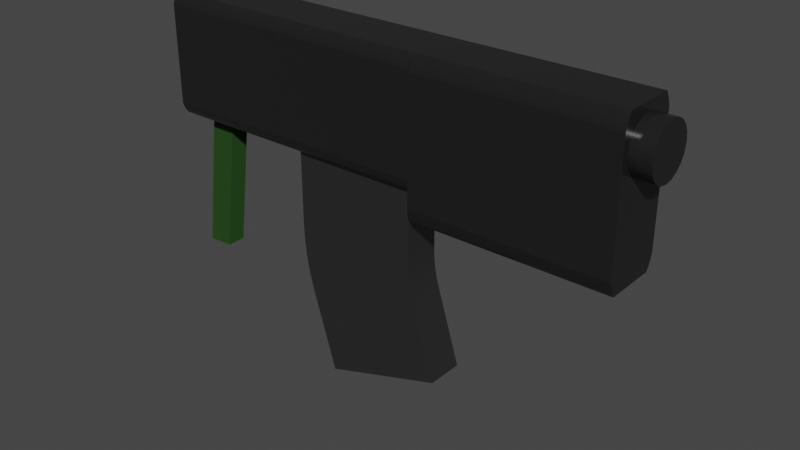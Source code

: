 # Source: uzi.blend  (saved by Blender 3.4.6; exported with 4.5.12 LTS)
import bpy
from mathutils import Matrix  # noqa: F401  (used for matrix-valued properties, if any)

bpy.ops.wm.read_factory_settings(use_empty=True)
scene = bpy.context.scene
scene.name = 'Scene'

# ---- collections
col_collection = bpy.data.collections.new('Collection'); scene.collection.children.link(col_collection)

# ---- materials (node trees are filled in below, after node groups)
mat_material_003 = bpy.data.materials.new('Material.003')
mat_material_003.use_transparent_shadow = False
mat_material_001 = bpy.data.materials.new('Material.001')
mat_material_001.use_transparent_shadow = False
mat_material_002 = bpy.data.materials.new('Material.002')
mat_material_002.use_transparent_shadow = False

# ---- material node trees
mat_material_003.use_nodes = True; mat_material_003.node_tree.nodes.clear()
_N = mat_material_003.node_tree.nodes; _L = mat_material_003.node_tree.links
n0 = _N.new('ShaderNodeBsdfPrincipled'); n0.name = 'Principled BSDF'; n0.location = (10, 300)
n0.distribution = 'GGX'
n0.subsurface_method = 'RANDOM_WALK_SKIN'
n0.inputs[0].default_value = (0.01885, 0.01885, 0.01885, 1.0)
n0.inputs[1].default_value = 0.2283
n0.inputs[2].default_value = 0.2165
n0.inputs[3].default_value = 1.45
n0.inputs[27].default_value = (0.0, 0.0, 0.0, 1.0)
n0.inputs[28].default_value = 1.0
n1 = _N.new('ShaderNodeOutputMaterial'); n1.name = 'Material Output'; n1.location = (300, 300)
_L.new(n0.outputs[0], n1.inputs[0])
n1.is_active_output = True
mat_material_001.use_nodes = True; mat_material_001.node_tree.nodes.clear()
_N = mat_material_001.node_tree.nodes; _L = mat_material_001.node_tree.links
n0 = _N.new('ShaderNodeBsdfPrincipled'); n0.name = 'Principled BSDF'; n0.location = (10, 300)
n0.distribution = 'GGX'
n0.subsurface_method = 'RANDOM_WALK_SKIN'
n0.inputs[0].default_value = (0.01003, 0.0578, 0.002779, 1.0)
n0.inputs[2].default_value = 1.0
n0.inputs[3].default_value = 1.45
n0.inputs[27].default_value = (0.0, 0.0, 0.0, 1.0)
n0.inputs[28].default_value = 1.0
n1 = _N.new('ShaderNodeOutputMaterial'); n1.name = 'Material Output'; n1.location = (300, 300)
_L.new(n0.outputs[0], n1.inputs[0])
n1.is_active_output = True
mat_material_002.use_nodes = True; mat_material_002.node_tree.nodes.clear()
_N = mat_material_002.node_tree.nodes; _L = mat_material_002.node_tree.links
n0 = _N.new('ShaderNodeBsdfPrincipled'); n0.name = 'Principled BSDF'; n0.location = (10, 300)
n0.distribution = 'GGX'
n0.subsurface_method = 'RANDOM_WALK_SKIN'
n0.inputs[0].default_value = (0.1065, 0.1065, 0.1065, 1.0)
n0.inputs[1].default_value = 0.8189
n0.inputs[2].default_value = 0.1535
n0.inputs[3].default_value = 1.45
n0.inputs[27].default_value = (0.0, 0.0, 0.0, 1.0)
n0.inputs[28].default_value = 1.0
n1 = _N.new('ShaderNodeOutputMaterial'); n1.name = 'Material Output'; n1.location = (300, 300)
_L.new(n0.outputs[0], n1.inputs[0])
n1.is_active_output = True

# ---- world
world_world = bpy.data.worlds.new('World'); scene.world = world_world
world_world.use_nodes = True; world_world.node_tree.nodes.clear()
_N = world_world.node_tree.nodes; _L = world_world.node_tree.links
n0 = _N.new('ShaderNodeOutputWorld'); n0.name = 'World Output'; n0.location = (300, 300)
n1 = _N.new('ShaderNodeBackground'); n1.name = 'Background'; n1.location = (10, 300)
n1.inputs[0].default_value = (0.05088, 0.05088, 0.05088, 1.0)
_L.new(n1.outputs[0], n0.inputs[0])
n0.is_active_output = True
world_world.color = (0.05088, 0.05088, 0.05088)
world_world.use_sun_shadow = False
world_world.sun_shadow_jitter_overblur = 0.0

# ---- meshes
me_sci_fi_guns = bpy.data.meshes.new('Sci-fi guns')
me_sci_fi_guns.from_pydata([(0.04739, 0.1512, 0.01), (0.02, 0.15, 0.01), (0.02, 0.15, -0.01), (0.04739, 0.1512, -0.01), (0.0, 0.15, 0.02592), (0.2903, 0.15, 0.02592), (0.2903, 0.15, -0.02592), (0.0, 0.15, -0.02592), (0.2903, 0.15, 0.02592), (0.2903, 0.274, 0.02592), (0.2903, 0.274, -0.02592), (0.2903, 0.15, -0.02592), (0.2903, 0.1624, -0.0324), (0.2903, 0.2616, -0.0324), (0.0, 0.2616, -0.0324), (0.0, 0.1624, -0.0324), (0.0, 0.274, 0.02592), (0.0, 0.274, 0.02592), (0.0, 0.2722, 0.0275), (0.2903, 0.274, 0.02592), (0.2903, 0.2722, 0.0275), (0.2903, 0.274, 0.02592), (0.0, 0.274, 0.02592), (0.0, 0.2722, 0.0275), (0.0, 0.2703, 0.02888), (0.2903, 0.274, 0.02592), (0.2903, 0.2703, 0.02888), (0.2903, 0.2722, 0.0275), (0.0, 0.274, 0.02592), (0.0, 0.2703, 0.02888), (0.0, 0.2683, 0.03006), (0.2903, 0.274, 0.02592), (0.2903, 0.2683, 0.03006), (0.2903, 0.2703, 0.02888), (0.0, 0.274, 0.02592), (0.0, 0.2683, 0.03006), (0.0, 0.2662, 0.03104), (0.2903, 0.274, 0.02592), (0.2903, 0.2662, 0.03104), (0.2903, 0.2683, 0.03006), (0.0, 0.274, 0.02592), (0.0, 0.2662, 0.03104), (0.0, 0.2639, 0.03182), (0.2903, 0.274, 0.02592), (0.2903, 0.2639, 0.03182), (0.2903, 0.2662, 0.03104), (0.0, 0.274, 0.02592), (0.0, 0.2639, 0.03182), (0.0, 0.2616, 0.0324), (0.2903, 0.274, 0.02592), (0.2903, 0.2616, 0.0324), (0.2903, 0.2639, 0.03182), (0.0, 0.274, -0.02592), (0.0, 0.2722, -0.0275), (0.2903, 0.2722, -0.0275), (0.2903, 0.274, -0.02592), (0.2903, 0.274, -0.02592), (0.2903, 0.274, -0.02592), (0.2903, 0.2722, -0.0275), (0.0, 0.274, -0.02592), (0.0, 0.2722, -0.0275), (0.0, 0.274, -0.02592), (0.0, 0.2722, -0.0275), (0.0, 0.2703, -0.02888), (0.2903, 0.2703, -0.02888), (0.2903, 0.2722, -0.0275), (0.2903, 0.274, -0.02592), (0.2903, 0.2722, -0.0275), (0.2903, 0.2703, -0.02888), (0.0, 0.274, -0.02592), (0.0, 0.2703, -0.02888), (0.0, 0.2722, -0.0275), (0.0, 0.2703, -0.02888), (0.0, 0.2683, -0.03006), (0.2903, 0.2683, -0.03006), (0.2903, 0.2703, -0.02888), (0.2903, 0.274, -0.02592), (0.2903, 0.2703, -0.02888), (0.2903, 0.2683, -0.03006), (0.0, 0.274, -0.02592), (0.0, 0.2683, -0.03006), (0.0, 0.2703, -0.02888), (0.0, 0.2683, -0.03006), (0.0, 0.2662, -0.03104), (0.2903, 0.2662, -0.03104), (0.2903, 0.2683, -0.03006), (0.2903, 0.274, -0.02592), (0.2903, 0.2683, -0.03006), (0.2903, 0.2662, -0.03104), (0.0, 0.274, -0.02592), (0.0, 0.2662, -0.03104), (0.0, 0.2683, -0.03006), (0.0, 0.2662, -0.03104), (0.0, 0.2639, -0.03182), (0.2903, 0.2639, -0.03182), (0.2903, 0.2662, -0.03104), (0.2903, 0.274, -0.02592), (0.2903, 0.2662, -0.03104), (0.2903, 0.2639, -0.03182), (0.0, 0.274, -0.02592), (0.0, 0.2639, -0.03182), (0.0, 0.2662, -0.03104), (0.0, 0.2639, -0.03182), (0.0, 0.2616, -0.0324), (0.2903, 0.2616, -0.0324), (0.2903, 0.2639, -0.03182), (0.2903, 0.274, -0.02592), (0.2903, 0.2639, -0.03182), (0.2903, 0.2616, -0.0324), (0.0, 0.274, -0.02592), (0.0, 0.2616, -0.0324), (0.0, 0.2639, -0.03182), (0.0, 0.1624, 0.0324), (0.0, 0.1624, 0.0324), (0.0, 0.1601, 0.03182), (0.2903, 0.1624, 0.0324), (0.2903, 0.1601, 0.03182), (0.2903, 0.1624, 0.0324), (0.0, 0.1624, 0.0324), (0.0, 0.1601, 0.03182), (0.0, 0.1578, 0.03104), (0.2903, 0.1624, 0.0324), (0.2903, 0.1578, 0.03104), (0.2903, 0.1601, 0.03182), (0.0, 0.1624, 0.0324), (0.0, 0.1578, 0.03104), (0.0, 0.1557, 0.03006), (0.2903, 0.1624, 0.0324), (0.2903, 0.1557, 0.03006), (0.2903, 0.1578, 0.03104), (0.0, 0.1624, 0.0324), (0.0, 0.1557, 0.03006), (0.0, 0.1537, 0.02888), (0.2903, 0.1624, 0.0324), (0.2903, 0.1537, 0.02888), (0.2903, 0.1557, 0.03006), (0.0, 0.1624, 0.0324), (0.0, 0.1537, 0.02888), (0.0, 0.1518, 0.0275), (0.2903, 0.1624, 0.0324), (0.2903, 0.1518, 0.0275), (0.2903, 0.1537, 0.02888), (0.0, 0.1624, 0.0324), (0.0, 0.1518, 0.0275), (0.0, 0.15, 0.02592), (0.2903, 0.1624, 0.0324), (0.2903, 0.15, 0.02592), (0.2903, 0.1518, 0.0275), (0.0, 0.1624, -0.0324), (0.0, 0.1601, -0.03182), (0.2903, 0.1601, -0.03182), (0.2903, 0.1624, -0.0324), (0.2903, 0.1624, -0.0324), (0.2903, 0.1624, -0.0324), (0.2903, 0.1601, -0.03182), (0.0, 0.1624, -0.0324), (0.0, 0.1601, -0.03182), (0.0, 0.1624, -0.0324), (0.0, 0.1601, -0.03182), (0.0, 0.1578, -0.03104), (0.2903, 0.1578, -0.03104), (0.2903, 0.1601, -0.03182), (0.2903, 0.1624, -0.0324), (0.2903, 0.1601, -0.03182), (0.2903, 0.1578, -0.03104), (0.0, 0.1624, -0.0324), (0.0, 0.1578, -0.03104), (0.0, 0.1601, -0.03182), (0.0, 0.1578, -0.03104), (0.0, 0.1557, -0.03006), (0.2903, 0.1557, -0.03006), (0.2903, 0.1578, -0.03104), (0.2903, 0.1624, -0.0324), (0.2903, 0.1578, -0.03104), (0.2903, 0.1557, -0.03006), (0.0, 0.1624, -0.0324), (0.0, 0.1557, -0.03006), (0.0, 0.1578, -0.03104), (0.0, 0.1557, -0.03006), (0.0, 0.1537, -0.02888), (0.2903, 0.1537, -0.02888), (0.2903, 0.1557, -0.03006), (0.2903, 0.1624, -0.0324), (0.2903, 0.1557, -0.03006), (0.2903, 0.1537, -0.02888), (0.0, 0.1624, -0.0324), (0.0, 0.1537, -0.02888), (0.0, 0.1557, -0.03006), (0.0, 0.1537, -0.02888), (0.0, 0.1518, -0.0275), (0.2903, 0.1518, -0.0275), (0.2903, 0.1537, -0.02888), (0.2903, 0.1624, -0.0324), (0.2903, 0.1537, -0.02888), (0.2903, 0.1518, -0.0275), (0.0, 0.1518, -0.0275), (0.0, 0.15, -0.02592), (0.2903, 0.15, -0.02592), (0.2903, 0.1518, -0.0275), (0.2903, 0.1624, -0.0324), (0.2903, 0.1518, -0.0275), (0.2903, 0.15, -0.02592), (0.0, 0.1624, -0.0324), (0.0, 0.15, -0.02592), (0.0, 0.1518, -0.0275), (0.2903, 0.274, 0.02592), (0.2903, 0.15, 0.02592), (0.2903, 0.1624, 0.0324), (0.2903, 0.2616, 0.0324), (0.2903, 0.2616, -0.0324), (0.2903, 0.1624, -0.0324), (0.2903, 0.15, -0.02592), (0.2903, 0.274, -0.02592), (0.2803, 0.15, 0.01917), (0.15, 0.15, 0.01917), (0.15, 0.15, -0.01917), (0.2803, 0.15, -0.01917), (0.2903, 0.12, 0.02606), (0.4903, 0.12, 0.02606), (0.4903, 0.12, -0.02578), (0.2903, 0.12, -0.02578), (0.4903, 0.1354, -0.03226), (0.4903, 0.2586, -0.03226), (0.2903, 0.2586, -0.03226), (0.2903, 0.1354, -0.03226), (0.2903, 0.274, 0.02606), (0.2903, 0.274, 0.02606), (0.2903, 0.2716, 0.02756), (0.4903, 0.274, 0.02606), (0.4903, 0.2716, 0.02756), (0.4903, 0.274, 0.02606), (0.2903, 0.274, 0.02606), (0.2903, 0.2716, 0.02756), (0.2903, 0.2692, 0.0289), (0.4903, 0.274, 0.02606), (0.4903, 0.2692, 0.0289), (0.4903, 0.2716, 0.02756), (0.2903, 0.274, 0.02606), (0.2903, 0.2692, 0.0289), (0.2903, 0.2666, 0.03007), (0.4903, 0.274, 0.02606), (0.4903, 0.2666, 0.03007), (0.4903, 0.2692, 0.0289), (0.2903, 0.274, 0.02606), (0.2903, 0.2666, 0.03007), (0.2903, 0.264, 0.03106), (0.2903, 0.274, 0.02606), (0.2903, 0.264, 0.03106), (0.2903, 0.2613, 0.03188), (0.2903, 0.274, 0.02606), (0.2903, 0.2613, 0.03188), (0.2903, 0.2586, 0.03254), (0.4903, 0.274, 0.02606), (0.4903, 0.2586, 0.03254), (0.4903, 0.2613, 0.03188), (0.4903, 0.274, -0.02578), (0.4903, 0.274, -0.02578), (0.4903, 0.2716, -0.02729), (0.2903, 0.274, -0.02578), (0.2903, 0.2716, -0.02729), (0.2903, 0.274, -0.02578), (0.4903, 0.274, -0.02578), (0.4903, 0.2716, -0.02729), (0.4903, 0.2692, -0.02863), (0.2903, 0.274, -0.02578), (0.2903, 0.2692, -0.02863), (0.2903, 0.2716, -0.02729), (0.2903, 0.274, -0.02578), (0.2903, 0.2666, -0.02979), (0.2903, 0.2692, -0.02863), (0.4903, 0.274, -0.02578), (0.4903, 0.2666, -0.02979), (0.4903, 0.264, -0.03079), (0.2903, 0.274, -0.02578), (0.2903, 0.264, -0.03079), (0.2903, 0.2666, -0.02979), (0.4903, 0.274, -0.02578), (0.4903, 0.264, -0.03079), (0.4903, 0.2613, -0.03161), (0.2903, 0.274, -0.02578), (0.2903, 0.2613, -0.03161), (0.2903, 0.264, -0.03079), (0.2903, 0.274, -0.02578), (0.2903, 0.2586, -0.03226), (0.2903, 0.2613, -0.03161), (0.2903, 0.1354, 0.03254), (0.2903, 0.1354, 0.03254), (0.2903, 0.1327, 0.03188), (0.4903, 0.1354, 0.03254), (0.4903, 0.1327, 0.03188), (0.4903, 0.1354, 0.03254), (0.2903, 0.1354, 0.03254), (0.2903, 0.1327, 0.03188), (0.2903, 0.13, 0.03106), (0.4903, 0.1354, 0.03254), (0.4903, 0.13, 0.03106), (0.4903, 0.1327, 0.03188), (0.2903, 0.1354, 0.03254), (0.2903, 0.13, 0.03106), (0.2903, 0.1274, 0.03007), (0.4903, 0.1354, 0.03254), (0.4903, 0.1274, 0.03007), (0.4903, 0.13, 0.03106), (0.2903, 0.1354, 0.03254), (0.2903, 0.1274, 0.03007), (0.2903, 0.1248, 0.0289), (0.2903, 0.1354, 0.03254), (0.2903, 0.1248, 0.0289), (0.2903, 0.1224, 0.02756), (0.4903, 0.1354, 0.03254), (0.4903, 0.1224, 0.02756), (0.4903, 0.1248, 0.0289), (0.2903, 0.1354, 0.03254), (0.2903, 0.1224, 0.02756), (0.2903, 0.12, 0.02606), (0.2903, 0.1354, -0.03226), (0.2903, 0.1327, -0.03161), (0.4903, 0.1327, -0.03161), (0.4903, 0.1354, -0.03226), (0.4903, 0.1354, -0.03226), (0.4903, 0.1354, -0.03226), (0.4903, 0.1327, -0.03161), (0.2903, 0.1354, -0.03226), (0.2903, 0.1327, -0.03161), (0.2903, 0.1354, -0.03226), (0.2903, 0.1327, -0.03161), (0.2903, 0.13, -0.03079), (0.4903, 0.13, -0.03079), (0.4903, 0.1327, -0.03161), (0.4903, 0.1354, -0.03226), (0.4903, 0.1327, -0.03161), (0.4903, 0.13, -0.03079), (0.2903, 0.1354, -0.03226), (0.2903, 0.13, -0.03079), (0.2903, 0.1327, -0.03161), (0.2903, 0.13, -0.03079), (0.2903, 0.1274, -0.02979), (0.4903, 0.1274, -0.02979), (0.4903, 0.13, -0.03079), (0.4903, 0.1354, -0.03226), (0.4903, 0.13, -0.03079), (0.4903, 0.1274, -0.02979), (0.2903, 0.1354, -0.03226), (0.2903, 0.1274, -0.02979), (0.2903, 0.13, -0.03079), (0.2903, 0.1274, -0.02979), (0.2903, 0.1248, -0.02863), (0.4903, 0.1248, -0.02863), (0.4903, 0.1274, -0.02979), (0.4903, 0.1354, -0.03226), (0.4903, 0.1274, -0.02979), (0.4903, 0.1248, -0.02863), (0.2903, 0.1354, -0.03226), (0.2903, 0.1248, -0.02863), (0.2903, 0.1274, -0.02979), (0.2903, 0.1248, -0.02863), (0.2903, 0.1224, -0.02729), (0.4903, 0.1224, -0.02729), (0.4903, 0.1248, -0.02863), (0.4903, 0.1354, -0.03226), (0.4903, 0.1248, -0.02863), (0.4903, 0.1224, -0.02729), (0.2903, 0.1354, -0.03226), (0.2903, 0.1224, -0.02729), (0.2903, 0.1248, -0.02863), (0.2903, 0.1224, -0.02729), (0.2903, 0.12, -0.02578), (0.4903, 0.12, -0.02578), (0.4903, 0.1224, -0.02729), (0.2903, 0.1354, -0.03226), (0.2903, 0.12, -0.02578), (0.2903, 0.1224, -0.02729), (0.4903, 0.2387, -0.02621), (0.4903, 0.2469, -0.02493), (0.4903, 0.2542, -0.02118), (0.4903, 0.26, -0.01535), (0.4903, 0.2638, -0.008006), (0.4903, 0.2651, 0.0001372), (0.4903, 0.2638, 0.00828), (0.4903, 0.26, 0.01563), (0.4903, 0.2542, 0.02146), (0.4903, 0.2469, 0.0252), (0.4903, 0.2387, 0.02649), (0.4903, 0.2306, 0.0252), (0.4903, 0.2232, 0.02146), (0.4903, 0.2174, 0.01563), (0.4903, 0.2137, 0.00828), (0.4903, 0.2124, 0.0001371), (0.4903, 0.2137, -0.008006), (0.4903, 0.2174, -0.01535), (0.4903, 0.2232, -0.02118), (0.4903, 0.2306, -0.02493), (0.02, 0.15, 0.01), (0.0, 0.0, 0.01), (0.04739, 0.1512, 0.01), (0.02739, 0.001151, 0.01), (0.02, 0.15, -0.01), (0.0, 0.0, -0.01), (0.04739, 0.1512, -0.01), (0.02739, 0.001151, -0.01), (0.02, 0.15, 0.01), (0.02, 0.15, -0.01), (0.0, 0.0, 0.01), (0.0, 0.0, -0.01), (0.04739, 0.1512, 0.01), (0.04739, 0.1512, -0.01), (0.02739, 0.001151, 0.01), (0.02739, 0.001151, -0.01), (0.0, 0.0, 0.01), (0.02739, 0.001151, 0.01), (0.02739, 0.001151, -0.01), (0.0, 0.0, -0.01), (0.15, 0.15, 0.01917), (0.15, 0.07256, 0.01917), (0.1502, 0.06272, 0.01917), (0.151, 0.05014, 0.01917), (0.1521, 0.03896, 0.01917), (0.1538, 0.02784, 0.01917), (0.156, 0.0168, 0.01917), (0.1586, 0.005879, 0.01917), (0.1617, -0.004906, 0.01917), (0.1858, -0.08323, 0.01917), (0.2803, 0.15, 0.01917), (0.2803, 0.07256, 0.01917), (0.2805, 0.06687, 0.01917), (0.2808, 0.06121, 0.01917), (0.2814, 0.05558, 0.01917), (0.2823, 0.05, 0.01917), (0.2833, 0.04444, 0.01917), (0.2847, 0.03893, 0.01917), (0.2862, 0.03345, 0.01917), (0.3103, -0.04487, 0.01917), (0.15, 0.15, -0.01917), (0.15, 0.07256, -0.01917), (0.1502, 0.06272, -0.01917), (0.151, 0.05014, -0.01917), (0.1521, 0.03896, -0.01917), (0.1538, 0.02784, -0.01917), (0.156, 0.0168, -0.01917), (0.1586, 0.005879, -0.01917), (0.1617, -0.004906, -0.01917), (0.1858, -0.08323, -0.01917), (0.2803, 0.15, -0.01917), (0.2803, 0.07256, -0.01917), (0.2805, 0.06687, -0.01917), (0.2808, 0.06121, -0.01917), (0.2814, 0.05558, -0.01917), (0.2823, 0.05, -0.01917), (0.2833, 0.04444, -0.01917), (0.2847, 0.03893, -0.01917), (0.2862, 0.03345, -0.01917), (0.3103, -0.04487, -0.01917), (0.15, 0.15, 0.01917), (0.15, 0.15, -0.01917), (0.15, 0.07256, 0.01917), (0.15, 0.07256, -0.01917), (0.1502, 0.06272, 0.01917), (0.1502, 0.06272, -0.01917), (0.151, 0.05014, 0.01917), (0.151, 0.05014, -0.01917), (0.1521, 0.03896, 0.01917), (0.1521, 0.03896, -0.01917), (0.1538, 0.02784, 0.01917), (0.1538, 0.02784, -0.01917), (0.156, 0.0168, 0.01917), (0.156, 0.0168, -0.01917), (0.1586, 0.005879, 0.01917), (0.1586, 0.005879, -0.01917), (0.1617, -0.004906, 0.01917), (0.1617, -0.004906, -0.01917), (0.1858, -0.08323, 0.01917), (0.1858, -0.08323, -0.01917), (0.2803, 0.15, 0.01917), (0.2803, 0.15, -0.01917), (0.2803, 0.07256, 0.01917), (0.2803, 0.07256, -0.01917), (0.2805, 0.06687, 0.01917), (0.2805, 0.06687, -0.01917), (0.2808, 0.06121, 0.01917), (0.2808, 0.06121, -0.01917), (0.2814, 0.05558, 0.01917), (0.2814, 0.05558, -0.01917), (0.2823, 0.05, 0.01917), (0.2823, 0.05, -0.01917), (0.2833, 0.04444, 0.01917), (0.2833, 0.04444, -0.01917), (0.2847, 0.03893, 0.01917), (0.2847, 0.03893, -0.01917), (0.2862, 0.03345, 0.01917), (0.2862, 0.03345, -0.01917), (0.3103, -0.04487, 0.01917), (0.3103, -0.04487, -0.01917), (0.1858, -0.08323, 0.01917), (0.3103, -0.04487, 0.01917), (0.3103, -0.04487, -0.01917), (0.1858, -0.08323, -0.01917), (0.0, 0.274, -0.02592), (0.2903, 0.274, -0.02592), (0.2903, 0.274, 0.02592), (0.0, 0.274, 0.02592), (0.0, 0.1624, 0.0324), (0.0, 0.2616, 0.0324), (0.2903, 0.2616, 0.0324), (0.2903, 0.1624, 0.0324), (0.0, 0.15, -0.02592), (0.0, 0.274, -0.02592), (0.0, 0.274, 0.02592), (0.0, 0.15, 0.02592), (0.2903, 0.274, 0.02592), (0.2903, 0.2722, 0.0275), (0.0, 0.2722, 0.0275), (0.0, 0.274, 0.02592), (0.2903, 0.2722, 0.0275), (0.2903, 0.2703, 0.02888), (0.0, 0.2703, 0.02888), (0.0, 0.2722, 0.0275), (0.2903, 0.2703, 0.02888), (0.2903, 0.2683, 0.03006), (0.0, 0.2683, 0.03006), (0.0, 0.2703, 0.02888), (0.2903, 0.2683, 0.03006), (0.2903, 0.2662, 0.03104), (0.0, 0.2662, 0.03104), (0.0, 0.2683, 0.03006), (0.2903, 0.2662, 0.03104), (0.2903, 0.2639, 0.03182), (0.0, 0.2639, 0.03182), (0.0, 0.2662, 0.03104), (0.2903, 0.2639, 0.03182), (0.2903, 0.2616, 0.0324), (0.0, 0.2616, 0.0324), (0.0, 0.2639, 0.03182), (0.2903, 0.1624, 0.0324), (0.2903, 0.1601, 0.03182), (0.0, 0.1601, 0.03182), (0.0, 0.1624, 0.0324), (0.2903, 0.1601, 0.03182), (0.2903, 0.1578, 0.03104), (0.0, 0.1578, 0.03104), (0.0, 0.1601, 0.03182), (0.2903, 0.1578, 0.03104), (0.2903, 0.1557, 0.03006), (0.0, 0.1557, 0.03006), (0.0, 0.1578, 0.03104), (0.2903, 0.1557, 0.03006), (0.2903, 0.1537, 0.02888), (0.0, 0.1537, 0.02888), (0.0, 0.1557, 0.03006), (0.2903, 0.1537, 0.02888), (0.2903, 0.1518, 0.0275), (0.0, 0.1518, 0.0275), (0.0, 0.1537, 0.02888), (0.2903, 0.1518, 0.0275), (0.2903, 0.15, 0.02592), (0.0, 0.15, 0.02592), (0.0, 0.1518, 0.0275), (0.0, 0.1624, -0.0324), (0.0, 0.1518, -0.0275), (0.0, 0.1537, -0.02888), (0.0, 0.274, -0.02592), (0.0, 0.15, -0.02592), (0.0, 0.1624, -0.0324), (0.0, 0.2616, -0.0324), (0.0, 0.15, 0.02592), (0.0, 0.274, 0.02592), (0.0, 0.2616, 0.0324), (0.0, 0.1624, 0.0324), (0.2903, 0.274, -0.02578), (0.4903, 0.274, -0.02578), (0.4903, 0.274, 0.02606), (0.2903, 0.274, 0.02606), (0.2903, 0.1354, 0.03254), (0.2903, 0.2586, 0.03254), (0.4903, 0.2586, 0.03254), (0.4903, 0.1354, 0.03254), (0.4903, 0.12, 0.02606), (0.4903, 0.274, 0.02606), (0.4903, 0.274, -0.02578), (0.4903, 0.12, -0.02578), (0.2903, 0.12, -0.02578), (0.2903, 0.274, -0.02578), (0.2903, 0.274, 0.02606), (0.2903, 0.12, 0.02606), (0.4903, 0.274, 0.02606), (0.4903, 0.2716, 0.02756), (0.2903, 0.2716, 0.02756), (0.2903, 0.274, 0.02606), (0.4903, 0.2716, 0.02756), (0.4903, 0.2692, 0.0289), (0.2903, 0.2692, 0.0289), (0.2903, 0.2716, 0.02756), (0.4903, 0.2692, 0.0289), (0.4903, 0.2666, 0.03007), (0.2903, 0.2666, 0.03007), (0.2903, 0.2692, 0.0289), (0.4903, 0.2666, 0.03007), (0.4903, 0.264, 0.03106), (0.2903, 0.264, 0.03106), (0.2903, 0.2666, 0.03007), (0.4903, 0.274, 0.02606), (0.4903, 0.264, 0.03106), (0.4903, 0.2666, 0.03007), (0.4903, 0.264, 0.03106), (0.4903, 0.2613, 0.03188), (0.2903, 0.2613, 0.03188), (0.2903, 0.264, 0.03106), (0.4903, 0.274, 0.02606), (0.4903, 0.2613, 0.03188), (0.4903, 0.264, 0.03106), (0.4903, 0.2613, 0.03188), (0.4903, 0.2586, 0.03254), (0.2903, 0.2586, 0.03254), (0.2903, 0.2613, 0.03188), (0.2903, 0.274, -0.02578), (0.2903, 0.2716, -0.02729), (0.4903, 0.2716, -0.02729), (0.4903, 0.274, -0.02578), (0.2903, 0.2716, -0.02729), (0.2903, 0.2692, -0.02863), (0.4903, 0.2692, -0.02863), (0.4903, 0.2716, -0.02729), (0.2903, 0.2692, -0.02863), (0.2903, 0.2666, -0.02979), (0.4903, 0.2666, -0.02979), (0.4903, 0.2692, -0.02863), (0.4903, 0.274, -0.02578), (0.4903, 0.2692, -0.02863), (0.4903, 0.2666, -0.02979), (0.2903, 0.2666, -0.02979), (0.2903, 0.264, -0.03079), (0.4903, 0.264, -0.03079), (0.4903, 0.2666, -0.02979), (0.2903, 0.264, -0.03079), (0.2903, 0.2613, -0.03161), (0.4903, 0.2613, -0.03161), (0.4903, 0.264, -0.03079), (0.2903, 0.2613, -0.03161), (0.2903, 0.2586, -0.03226), (0.4903, 0.2586, -0.03226), (0.4903, 0.2613, -0.03161), (0.4903, 0.274, -0.02578), (0.4903, 0.2613, -0.03161), (0.4903, 0.2586, -0.03226), (0.4903, 0.1354, 0.03254), (0.4903, 0.1327, 0.03188), (0.2903, 0.1327, 0.03188), (0.2903, 0.1354, 0.03254), (0.4903, 0.1327, 0.03188), (0.4903, 0.13, 0.03106), (0.2903, 0.13, 0.03106), (0.2903, 0.1327, 0.03188), (0.4903, 0.13, 0.03106), (0.4903, 0.1274, 0.03007), (0.2903, 0.1274, 0.03007), (0.2903, 0.13, 0.03106), (0.4903, 0.1274, 0.03007), (0.4903, 0.1248, 0.0289), (0.2903, 0.1248, 0.0289), (0.2903, 0.1274, 0.03007), (0.4903, 0.1354, 0.03254), (0.4903, 0.1248, 0.0289), (0.4903, 0.1274, 0.03007), (0.4903, 0.1248, 0.0289), (0.4903, 0.1224, 0.02756), (0.2903, 0.1224, 0.02756), (0.2903, 0.1248, 0.0289), (0.4903, 0.1224, 0.02756), (0.4903, 0.12, 0.02606), (0.2903, 0.12, 0.02606), (0.2903, 0.1224, 0.02756), (0.4903, 0.1354, 0.03254), (0.4903, 0.12, 0.02606), (0.4903, 0.1224, 0.02756), (0.4903, 0.1354, -0.03226), (0.4903, 0.1224, -0.02729), (0.4903, 0.12, -0.02578), (0.4903, 0.274, 0.02606), (0.4903, 0.12, 0.02606), (0.4903, 0.1354, 0.03254), (0.4903, 0.2586, 0.03254), (0.4903, 0.2586, -0.03226), (0.4903, 0.1354, -0.03226), (0.4903, 0.12, -0.02578), (0.4903, 0.274, -0.02578), (0.2903, 0.274, -0.02578), (0.2903, 0.12, -0.02578), (0.2903, 0.1354, -0.03226), (0.2903, 0.2586, -0.03226), (0.2903, 0.12, 0.02606), (0.2903, 0.274, 0.02606), (0.2903, 0.2586, 0.03254), (0.2903, 0.1354, 0.03254), (0.5103, 0.2387, -0.02621), (0.5103, 0.2469, -0.02493), (0.5103, 0.2542, -0.02118), (0.5103, 0.26, -0.01535), (0.5103, 0.2638, -0.008006), (0.5103, 0.2651, 0.0001372), (0.5103, 0.2638, 0.00828), (0.5103, 0.26, 0.01563), (0.5103, 0.2542, 0.02146), (0.5103, 0.2469, 0.0252), (0.5103, 0.2387, 0.02649), (0.5103, 0.2306, 0.0252), (0.5103, 0.2232, 0.02146), (0.5103, 0.2174, 0.01563), (0.5103, 0.2137, 0.00828), (0.5103, 0.2124, 0.0001371), (0.5103, 0.2137, -0.008006), (0.5103, 0.2174, -0.01535), (0.5103, 0.2232, -0.02118), (0.5103, 0.2306, -0.02493), (0.5103, 0.2387, -0.02621), (0.4903, 0.2387, -0.02621), (0.4903, 0.2469, -0.02493), (0.4903, 0.2542, -0.02118), (0.4903, 0.26, -0.01535), (0.4903, 0.2638, -0.008006), (0.4903, 0.2651, 0.0001372), (0.4903, 0.2638, 0.00828), (0.4903, 0.26, 0.01563), (0.4903, 0.2542, 0.02146), (0.4903, 0.2469, 0.0252), (0.4903, 0.2387, 0.02649), (0.4903, 0.2306, 0.0252), (0.4903, 0.2232, 0.02146), (0.4903, 0.2174, 0.01563), (0.4903, 0.2137, 0.00828), (0.4903, 0.2124, 0.0001371), (0.4903, 0.2137, -0.008006), (0.4903, 0.2174, -0.01535), (0.4903, 0.2232, -0.02118), (0.4903, 0.2306, -0.02493), (0.4903, 0.2387, -0.02621), (0.5103, 0.2387, -0.02621), (0.5103, 0.2469, -0.02493), (0.5103, 0.2542, -0.02118), (0.5103, 0.26, -0.01535), (0.5103, 0.2638, -0.008006), (0.5103, 0.2651, 0.0001372), (0.5103, 0.2638, 0.00828), (0.5103, 0.26, 0.01563), (0.5103, 0.2542, 0.02146), (0.5103, 0.2469, 0.0252), (0.5103, 0.2387, 0.02649), (0.5103, 0.2306, 0.0252), (0.5103, 0.2232, 0.02146), (0.5103, 0.2174, 0.01563), (0.5103, 0.2137, 0.00828), (0.5103, 0.2124, 0.0001371), (0.5103, 0.2137, -0.008006), (0.5103, 0.2174, -0.01535), (0.5103, 0.2232, -0.02118), (0.5103, 0.2306, -0.02493)], [], [(3, 1, 0), (3, 2, 1), (7, 5, 4), (7, 6, 5), (11, 9, 8), (11, 10, 9), (15, 13, 12), (15, 14, 13), (18, 17, 16), (21, 20, 19), (24, 23, 22), (27, 26, 25), (30, 29, 28), (33, 32, 31), (36, 35, 34), (39, 38, 37), (42, 41, 40), (45, 44, 43), (48, 47, 46), (51, 50, 49), (55, 53, 52), (55, 54, 53), (58, 57, 56), (61, 60, 59), (65, 63, 62), (65, 64, 63), (68, 67, 66), (71, 70, 69), (75, 73, 72), (75, 74, 73), (78, 77, 76), (81, 80, 79), (85, 83, 82), (85, 84, 83), (88, 87, 86), (91, 90, 89), (95, 93, 92), (95, 94, 93), (98, 97, 96), (101, 100, 99), (105, 103, 102), (105, 104, 103), (108, 107, 106), (111, 110, 109), (114, 113, 112), (117, 116, 115), (120, 119, 118), (123, 122, 121), (126, 125, 124), (129, 128, 127), (132, 131, 130), (135, 134, 133), (138, 137, 136), (141, 140, 139), (144, 143, 142), (147, 146, 145), (151, 149, 148), (151, 150, 149), (154, 153, 152), (157, 156, 155), (161, 159, 158), (161, 160, 159), (164, 163, 162), (167, 166, 165), (171, 169, 168), (171, 170, 169), (174, 173, 172), (177, 176, 175), (181, 179, 178), (181, 180, 179), (184, 183, 182), (187, 186, 185), (191, 189, 188), (191, 190, 189), (194, 193, 192), (198, 196, 195), (198, 197, 196), (201, 200, 199), (204, 203, 202), (208, 206, 205), (208, 207, 206), (212, 210, 209), (212, 211, 210), (216, 214, 213), (216, 215, 214), (220, 218, 217), (220, 219, 218), (224, 222, 221), (224, 223, 222), (227, 226, 225), (230, 229, 228), (233, 232, 231), (236, 235, 234), (239, 238, 237), (242, 241, 240), (245, 244, 243), (248, 247, 246), (251, 250, 249), (254, 253, 252), (257, 256, 255), (260, 259, 258), (263, 262, 261), (266, 265, 264), (269, 268, 267), (272, 271, 270), (275, 274, 273), (278, 277, 276), (281, 280, 279), (284, 283, 282), (287, 286, 285), (290, 289, 288), (293, 292, 291), (296, 295, 294), (299, 298, 297), (302, 301, 300), (305, 304, 303), (308, 307, 306), (311, 310, 309), (314, 313, 312), (318, 316, 315), (318, 317, 316), (321, 320, 319), (324, 323, 322), (328, 326, 325), (328, 327, 326), (331, 330, 329), (334, 333, 332), (338, 336, 335), (338, 337, 336), (341, 340, 339), (344, 343, 342), (348, 346, 345), (348, 347, 346), (351, 350, 349), (354, 353, 352), (358, 356, 355), (358, 357, 356), (361, 360, 359), (364, 363, 362), (368, 366, 365), (368, 367, 366), (371, 370, 369), (374, 373, 372), (375, 374, 372), (376, 375, 372), (377, 376, 372), (378, 377, 372), (379, 378, 372), (380, 379, 372), (381, 380, 372), (382, 381, 372), (383, 382, 372), (384, 383, 372), (385, 384, 372), (386, 385, 372), (387, 386, 372), (388, 387, 372), (389, 388, 372), (390, 389, 372), (391, 390, 372), (394, 392, 393), (395, 394, 393), (398, 397, 396), (398, 399, 397), (401, 402, 400), (403, 402, 401), (406, 405, 404), (406, 407, 405), (411, 409, 408), (411, 410, 409), (422, 412, 413), (423, 422, 413), (423, 413, 414), (424, 423, 414), (424, 414, 415), (425, 424, 415), (425, 415, 416), (426, 425, 416), (426, 416, 417), (427, 426, 417), (427, 417, 418), (428, 427, 418), (428, 418, 419), (429, 428, 419), (429, 419, 420), (430, 429, 420), (430, 420, 421), (431, 430, 421), (442, 433, 432), (442, 443, 433), (443, 434, 433), (443, 444, 434), (444, 435, 434), (444, 445, 435), (445, 436, 435), (445, 446, 436), (446, 437, 436), (446, 447, 437), (447, 438, 437), (447, 448, 438), (448, 439, 438), (448, 449, 439), (449, 440, 439), (449, 450, 440), (450, 441, 440), (450, 451, 441), (453, 454, 452), (455, 454, 453), (455, 456, 454), (457, 456, 455), (457, 458, 456), (459, 458, 457), (459, 460, 458), (461, 460, 459), (461, 462, 460), (463, 462, 461), (463, 464, 462), (465, 464, 463), (465, 466, 464), (467, 466, 465), (467, 468, 466), (469, 468, 467), (469, 470, 468), (471, 470, 469), (474, 473, 472), (474, 475, 473), (476, 475, 474), (476, 477, 475), (478, 477, 476), (478, 479, 477), (480, 479, 478), (480, 481, 479), (482, 481, 480), (482, 483, 481), (484, 483, 482), (484, 485, 483), (486, 485, 484), (486, 487, 485), (488, 487, 486), (488, 489, 487), (490, 489, 488), (490, 491, 489), (495, 493, 492), (495, 494, 493), (499, 497, 496), (499, 498, 497), (503, 501, 500), (503, 502, 501), (507, 505, 504), (507, 506, 505), (511, 509, 508), (511, 510, 509), (515, 513, 512), (515, 514, 513), (519, 517, 516), (519, 518, 517), (523, 521, 520), (523, 522, 521), (527, 525, 524), (527, 526, 525), (531, 529, 528), (531, 530, 529), (535, 533, 532), (535, 534, 533), (539, 537, 536), (539, 538, 537), (543, 541, 540), (543, 542, 541), (547, 545, 544), (547, 546, 545), (551, 549, 548), (551, 550, 549), (555, 553, 552), (555, 554, 553), (558, 557, 556), (562, 560, 559), (562, 561, 560), (566, 564, 563), (566, 565, 564), (570, 568, 567), (570, 569, 568), (574, 572, 571), (574, 573, 572), (578, 576, 575), (578, 577, 576), (582, 580, 579), (582, 581, 580), (586, 584, 583), (586, 585, 584), (590, 588, 587), (590, 589, 588), (594, 592, 591), (594, 593, 592), (598, 596, 595), (598, 597, 596), (601, 600, 599), (605, 603, 602), (605, 604, 603), (608, 607, 606), (612, 610, 609), (612, 611, 610), (616, 614, 613), (616, 615, 614), (620, 618, 617), (620, 619, 618), (624, 622, 621), (624, 623, 622), (627, 626, 625), (631, 629, 628), (631, 630, 629), (635, 633, 632), (635, 634, 633), (639, 637, 636), (639, 638, 637), (642, 641, 640), (646, 644, 643), (646, 645, 644), (650, 648, 647), (650, 649, 648), (654, 652, 651), (654, 653, 652), (658, 656, 655), (658, 657, 656), (661, 660, 659), (665, 663, 662), (665, 664, 663), (669, 667, 666), (669, 668, 667), (672, 671, 670), (675, 674, 673), (679, 677, 676), (679, 678, 677), (683, 681, 680), (683, 682, 681), (687, 685, 684), (687, 686, 685), (691, 689, 688), (691, 690, 689), (713, 693, 692), (713, 714, 693), (714, 694, 693), (714, 715, 694), (715, 695, 694), (715, 716, 695), (716, 696, 695), (716, 717, 696), (717, 697, 696), (717, 718, 697), (718, 698, 697), (718, 719, 698), (719, 699, 698), (719, 720, 699), (720, 700, 699), (720, 721, 700), (721, 701, 700), (721, 722, 701), (722, 702, 701), (722, 723, 702), (723, 703, 702), (723, 724, 703), (724, 704, 703), (724, 725, 704), (725, 705, 704), (725, 726, 705), (726, 706, 705), (726, 727, 706), (727, 707, 706), (727, 728, 707), (728, 708, 707), (728, 729, 708), (729, 709, 708), (729, 730, 709), (730, 710, 709), (730, 731, 710), (731, 711, 710), (731, 732, 711), (732, 712, 711), (732, 733, 712), (735, 736, 734), (736, 737, 734), (737, 738, 734), (738, 739, 734), (739, 740, 734), (740, 741, 734), (741, 742, 734), (742, 743, 734), (743, 744, 734), (744, 745, 734), (745, 746, 734), (746, 747, 734), (747, 748, 734), (748, 749, 734), (749, 750, 734), (750, 751, 734), (751, 752, 734), (752, 753, 734)])
me_sci_fi_guns.polygons.foreach_set('material_index', [0, 0, 0, 0, 0, 0, 0, 0, 0, 0, 0, 0, 0, 0, 0, 0, 0, 0, 0, 0, 0, 0, 0, 0, 0, 0, 0, 0, 0, 0, 0, 0, 0, 0, 0, 0, 0, 0, 0, 0, 0, 0, 0, 0, 0, 0, 0, 0, 0, 0, 0, 0, 0, 0, 0, 0, 0, 0, 0, 0, 0, 0, 0, 0, 0, 0, 0, 0, 0, 0, 0, 0, 0, 0, 0, 0, 0, 0, 0, 0, 0, 0, 0, 0, 0, 0, 0, 0, 0, 0, 0, 0, 0, 0, 0, 0, 0, 0, 0, 0, 0, 0, 0, 0, 0, 0, 0, 0, 0, 0, 0, 0, 0, 0, 0, 0, 0, 0, 0, 0, 0, 0, 0, 0, 0, 0, 0, 0, 0, 0, 0, 0, 0, 0, 0, 0, 0, 0, 0, 0, 0, 0, 0, 0, 0, 0, 0, 0, 0, 0, 0, 0, 0, 0, 0, 0, 0, 0, 0, 0, 1, 1, 1, 1, 1, 1, 1, 1, 1, 1, 2, 2, 2, 2, 2, 2, 2, 2, 2, 2, 2, 2, 2, 2, 2, 2, 2, 2, 2, 2, 2, 2, 2, 2, 2, 2, 2, 2, 2, 2, 2, 2, 2, 2, 2, 2, 2, 2, 2, 2, 2, 2, 2, 2, 2, 2, 2, 2, 2, 2, 2, 2, 2, 2, 2, 2, 2, 2, 2, 2, 2, 2, 2, 2, 2, 2, 2, 2, 2, 2, 2, 2, 2, 2, 0, 0, 0, 0, 0, 0, 0, 0, 0, 0, 0, 0, 0, 0, 0, 0, 0, 0, 0, 0, 0, 0, 0, 0, 0, 0, 0, 0, 0, 0, 0, 0, 0, 0, 0, 0, 0, 0, 0, 0, 0, 0, 0, 0, 0, 0, 0, 0, 0, 0, 0, 0, 0, 0, 0, 0, 0, 0, 0, 0, 0, 0, 0, 0, 0, 0, 0, 0, 0, 0, 0, 0, 0, 0, 0, 0, 0, 0, 0, 0, 0, 0, 0, 0, 0, 0, 0, 0, 0, 0, 0, 0, 0, 0, 0, 0, 0, 0, 0, 0, 0, 0, 0, 0, 0, 0, 0, 0, 0, 0, 0, 0, 0, 0, 0, 0, 0, 0, 0, 0, 0, 0, 0, 0, 0, 0, 0, 0, 0, 0, 0, 0, 0, 0, 0, 0, 0, 0, 0, 0, 0, 0, 0, 0, 0, 0, 0, 0, 0, 0, 0, 0])
_uv = me_sci_fi_guns.uv_layers.new(name='UVMap')
_uv.uv.foreach_set('vector', [0.04622, 0.1278, 0.0025, 0.0688, 0.0025, 0.1278, 0.04622, 0.1278, 0.04622, 0.0688, 0.0025, 0.0688, 0.4919, 0.1679, 0.6574, 0.1679, 0.5106, 0.1679, 0.4919, 0.1679, 0.3451, 0.1679, 0.6574, 0.1679, 0.3451, 0.1679, 0.6574, 0.2744, 0.6574, 0.1679, 0.3451, 0.1679, 0.3451, 0.2744, 0.6574, 0.2744, 0.4897, 0.1817, 0.3474, 0.2672, 0.3474, 0.1817, 0.4897, 0.1817, 0.4897, 0.2672, 0.3474, 0.2672, 0.6667, 0.1127, 0.6667, 0.1127, 0.6667, 0.1127, 0.6667, 0.1127, 0.6667, 0.1127, 0.6667, 0.1127, 0.6667, 0.1127, 0.6667, 0.1127, 0.6667, 0.1127, 0.6667, 0.1127, 0.6667, 0.1127, 0.6667, 0.1127, 0.6667, 0.1127, 0.6667, 0.1127, 0.6667, 0.1127, 0.6667, 0.1127, 0.6667, 0.1127, 0.6667, 0.1127, 0.6667, 0.1127, 0.6667, 0.1127, 0.6667, 0.1127, 0.6667, 0.1127, 0.6667, 0.1127, 0.6667, 0.1127, 0.6667, 0.1127, 0.6667, 0.1127, 0.6667, 0.1127, 0.6667, 0.1127, 0.6667, 0.1127, 0.6667, 0.1127, 0.6667, 0.1127, 0.6667, 0.1127, 0.6667, 0.1127, 0.6667, 0.1127, 0.6667, 0.1127, 0.6667, 0.1127, 0.3451, 0.2744, 0.4914, 0.2733, 0.4919, 0.2744, 0.3451, 0.2744, 0.3457, 0.2733, 0.4914, 0.2733, 0.6667, 0.1127, 0.6667, 0.1127, 0.6667, 0.1127, 0.6667, 0.1127, 0.6667, 0.1127, 0.6667, 0.1127, 0.3457, 0.2733, 0.4909, 0.2722, 0.4914, 0.2733, 0.3457, 0.2733, 0.3462, 0.2722, 0.4909, 0.2722, 0.6667, 0.1127, 0.6667, 0.1127, 0.6667, 0.1127, 0.6667, 0.1127, 0.6667, 0.1127, 0.6667, 0.1127, 0.3462, 0.2722, 0.4905, 0.2711, 0.4909, 0.2722, 0.3462, 0.2722, 0.3466, 0.2711, 0.4905, 0.2711, 0.6667, 0.1127, 0.6667, 0.1127, 0.6667, 0.1127, 0.6667, 0.1127, 0.6667, 0.1127, 0.6667, 0.1127, 0.3466, 0.2711, 0.4902, 0.2698, 0.4905, 0.2711, 0.3466, 0.2711, 0.3469, 0.2698, 0.4902, 0.2698, 0.6667, 0.1127, 0.6667, 0.1127, 0.6667, 0.1127, 0.6667, 0.1127, 0.6667, 0.1127, 0.6667, 0.1127, 0.3469, 0.2698, 0.4899, 0.2686, 0.4902, 0.2698, 0.3469, 0.2698, 0.3472, 0.2686, 0.4899, 0.2686, 0.6667, 0.1127, 0.6667, 0.1127, 0.6667, 0.1127, 0.6667, 0.1127, 0.6667, 0.1127, 0.6667, 0.1127, 0.3472, 0.2686, 0.4897, 0.2672, 0.4899, 0.2686, 0.3472, 0.2686, 0.3474, 0.2672, 0.4897, 0.2672, 0.6667, 0.1127, 0.6667, 0.1127, 0.6667, 0.1127, 0.6667, 0.1127, 0.6667, 0.1127, 0.6667, 0.1127, 0.6667, 0.1127, 0.6667, 0.1127, 0.6667, 0.1127, 0.6667, 0.1127, 0.6667, 0.1127, 0.6667, 0.1127, 0.6667, 0.1127, 0.6667, 0.1127, 0.6667, 0.1127, 0.6667, 0.1127, 0.6667, 0.1127, 0.6667, 0.1127, 0.6667, 0.1127, 0.6667, 0.1127, 0.6667, 0.1127, 0.6667, 0.1127, 0.6667, 0.1127, 0.6667, 0.1127, 0.6667, 0.1127, 0.6667, 0.1127, 0.6667, 0.1127, 0.6667, 0.1127, 0.6667, 0.1127, 0.6667, 0.1127, 0.6667, 0.1127, 0.6667, 0.1127, 0.6667, 0.1127, 0.6667, 0.1127, 0.6667, 0.1127, 0.6667, 0.1127, 0.6667, 0.1127, 0.6667, 0.1127, 0.6667, 0.1127, 0.6667, 0.1127, 0.6667, 0.1127, 0.6667, 0.1127, 0.3474, 0.1817, 0.4899, 0.1791, 0.4897, 0.1817, 0.3474, 0.1817, 0.3472, 0.1791, 0.4899, 0.1791, 0.6667, 0.1127, 0.6667, 0.1127, 0.6667, 0.1127, 0.6667, 0.1127, 0.6667, 0.1127, 0.6667, 0.1127, 0.3472, 0.1791, 0.4902, 0.1767, 0.4899, 0.1791, 0.3472, 0.1791, 0.3469, 0.1767, 0.4902, 0.1767, 0.6667, 0.1127, 0.6667, 0.1127, 0.6667, 0.1127, 0.6667, 0.1127, 0.6667, 0.1127, 0.6667, 0.1127, 0.3469, 0.1767, 0.4905, 0.1743, 0.4902, 0.1767, 0.3469, 0.1767, 0.3466, 0.1743, 0.4905, 0.1743, 0.6667, 0.1127, 0.6667, 0.1127, 0.6667, 0.1127, 0.6667, 0.1127, 0.6667, 0.1127, 0.6667, 0.1127, 0.3466, 0.1743, 0.4909, 0.1721, 0.4905, 0.1743, 0.3466, 0.1743, 0.3462, 0.1721, 0.4909, 0.1721, 0.6667, 0.1127, 0.6667, 0.1127, 0.6667, 0.1127, 0.6667, 0.1127, 0.6667, 0.1127, 0.6667, 0.1127, 0.3462, 0.1721, 0.4914, 0.1699, 0.4909, 0.1721, 0.3462, 0.1721, 0.3457, 0.1699, 0.4914, 0.1699, 0.6667, 0.1127, 0.6667, 0.1127, 0.6667, 0.1127, 0.3457, 0.1699, 0.4919, 0.1679, 0.4914, 0.1699, 0.3457, 0.1699, 0.3451, 0.1679, 0.4919, 0.1679, 0.6667, 0.1127, 0.6667, 0.1127, 0.6667, 0.1127, 0.6667, 0.1127, 0.6667, 0.1127, 0.6667, 0.1127, 0.6551, 0.2672, 0.6574, 0.1679, 0.6574, 0.2744, 0.6551, 0.2672, 0.6551, 0.1817, 0.6574, 0.1679, 0.3451, 0.2744, 0.3474, 0.1817, 0.3474, 0.2672, 0.3451, 0.2744, 0.3451, 0.1679, 0.3474, 0.1817, 0.02962, 0.428, 0.0025, 0.3358, 0.0025, 0.428, 0.02962, 0.428, 0.02962, 0.3358, 0.0025, 0.3358, 0.8212, 0.1679, 0.9866, 0.1679, 0.8479, 0.1679, 0.8212, 0.1679, 0.6825, 0.1679, 0.9866, 0.1679, 0.8181, 0.1919, 0.6857, 0.2997, 0.6857, 0.1919, 0.8181, 0.1919, 0.8181, 0.2997, 0.6857, 0.2997, 1.0, 0.1127, 1.0, 0.1127, 1.0, 0.1127, 1.0, 0.1127, 1.0, 0.1127, 1.0, 0.1127, 1.0, 0.1127, 1.0, 0.1127, 1.0, 0.1127, 1.0, 0.1127, 1.0, 0.1127, 1.0, 0.1127, 1.0, 0.1127, 1.0, 0.1127, 1.0, 0.1127, 1.0, 0.1127, 1.0, 0.1127, 1.0, 0.1127, 1.0, 0.1127, 1.0, 0.1127, 1.0, 0.1127, 1.0, 0.1127, 1.0, 0.1127, 1.0, 0.1127, 1.0, 0.1127, 1.0, 0.1127, 1.0, 0.1127, 1.0, 0.1127, 1.0, 0.1127, 1.0, 0.1127, 1.0, 0.1127, 1.0, 0.1127, 1.0, 0.1127, 1.0, 0.1127, 1.0, 0.1127, 1.0, 0.1127, 1.0, 0.1127, 1.0, 0.1127, 1.0, 0.1127, 1.0, 0.1127, 1.0, 0.1127, 1.0, 0.1127, 1.0, 0.1127, 1.0, 0.1127, 1.0, 0.1127, 1.0, 0.1127, 1.0, 0.1127, 1.0, 0.1127, 1.0, 0.1127, 1.0, 0.1127, 1.0, 0.1127, 1.0, 0.1127, 1.0, 0.1127, 1.0, 0.1127, 1.0, 0.1127, 1.0, 0.1127, 1.0, 0.1127, 1.0, 0.1127, 1.0, 0.1127, 1.0, 0.1127, 1.0, 0.1127, 1.0, 0.1127, 1.0, 0.1127, 1.0, 0.1127, 1.0, 0.1127, 1.0, 0.1127, 1.0, 0.1127, 1.0, 0.1127, 1.0, 0.1127, 1.0, 0.1127, 1.0, 0.1127, 1.0, 0.1127, 1.0, 0.1127, 1.0, 0.1127, 1.0, 0.1127, 1.0, 0.1127, 1.0, 0.1127, 1.0, 0.1127, 1.0, 0.1127, 1.0, 0.1127, 1.0, 0.1127, 1.0, 0.1127, 1.0, 0.1127, 1.0, 0.1127, 1.0, 0.1127, 1.0, 0.1127, 1.0, 0.1127, 1.0, 0.1127, 1.0, 0.1127, 1.0, 0.1127, 0.6857, 0.1919, 0.8184, 0.1877, 0.8181, 0.1919, 0.6857, 0.1919, 0.6854, 0.1877, 0.8184, 0.1877, 1.0, 0.1127, 1.0, 0.1127, 1.0, 0.1127, 1.0, 0.1127, 1.0, 0.1127, 1.0, 0.1127, 0.6854, 0.1877, 0.8188, 0.1836, 0.8184, 0.1877, 0.6854, 0.1877, 0.685, 0.1836, 0.8188, 0.1836, 1.0, 0.1127, 1.0, 0.1127, 1.0, 0.1127, 1.0, 0.1127, 1.0, 0.1127, 1.0, 0.1127, 0.685, 0.1836, 0.8193, 0.1796, 0.8188, 0.1836, 0.685, 0.1836, 0.6845, 0.1796, 0.8193, 0.1796, 1.0, 0.1127, 1.0, 0.1127, 1.0, 0.1127, 1.0, 0.1127, 1.0, 0.1127, 1.0, 0.1127, 0.6845, 0.1796, 0.8198, 0.1756, 0.8193, 0.1796, 0.6845, 0.1796, 0.6839, 0.1756, 0.8198, 0.1756, 1.0, 0.1127, 1.0, 0.1127, 1.0, 0.1127, 1.0, 0.1127, 1.0, 0.1127, 1.0, 0.1127, 0.6839, 0.1756, 0.8205, 0.1717, 0.8198, 0.1756, 0.6839, 0.1756, 0.6833, 0.1717, 0.8205, 0.1717, 1.0, 0.1127, 1.0, 0.1127, 1.0, 0.1127, 1.0, 0.1127, 1.0, 0.1127, 1.0, 0.1127, 0.6833, 0.1717, 0.8212, 0.1679, 0.8205, 0.1717, 0.6833, 0.1717, 0.6825, 0.1679, 0.8212, 0.1679, 1.0, 0.1127, 1.0, 0.1127, 1.0, 0.1127, 0.6509, 0.4672, 0.6626, 0.4441, 0.6667, 0.4185, 0.6326, 0.4855, 0.6509, 0.4672, 0.6667, 0.4185, 0.6095, 0.4972, 0.6326, 0.4855, 0.6667, 0.4185, 0.584, 0.5013, 0.6095, 0.4972, 0.6667, 0.4185, 0.5584, 0.4972, 0.584, 0.5013, 0.6667, 0.4185, 0.5353, 0.4855, 0.5584, 0.4972, 0.6667, 0.4185, 0.517, 0.4672, 0.5353, 0.4855, 0.6667, 0.4185, 0.5053, 0.4441, 0.517, 0.4672, 0.6667, 0.4185, 0.5013, 0.4185, 0.5053, 0.4441, 0.6667, 0.4185, 0.5053, 0.393, 0.5013, 0.4185, 0.6667, 0.4185, 0.517, 0.3699, 0.5053, 0.393, 0.6667, 0.4185, 0.5353, 0.3516, 0.517, 0.3699, 0.6667, 0.4185, 0.5584, 0.3399, 0.5353, 0.3516, 0.6667, 0.4185, 0.584, 0.3358, 0.5584, 0.3399, 0.6667, 0.4185, 0.6095, 0.3399, 0.584, 0.3358, 0.6667, 0.4185, 0.6326, 0.3516, 0.6095, 0.3399, 0.6667, 0.4185, 0.6509, 0.3699, 0.6326, 0.3516, 0.6667, 0.4185, 0.6626, 0.393, 0.6509, 0.3699, 0.6667, 0.4185, 0.0025, 0.3333, 0.0025, 0.2743, 0.3333, 0.2743, 0.3333, 0.3333, 0.0025, 0.3333, 0.3333, 0.2743, 0.0025, 0.2153, 0.3333, 0.1563, 0.0025, 0.1563, 0.0025, 0.2153, 0.3333, 0.2153, 0.3333, 0.1563, 0.0025, 0.2743, 0.3333, 0.2153, 0.0025, 0.2153, 0.3333, 0.2743, 0.3333, 0.2153, 0.0025, 0.2743, 0.3333, 0.09722, 0.0025, 0.1563, 0.0025, 0.09722, 0.3333, 0.09722, 0.3333, 0.1563, 0.0025, 0.1563, 0.08995, 0.1278, 0.04622, 0.0688, 0.04622, 0.1278, 0.08995, 0.1278, 0.08995, 0.0688, 0.04622, 0.0688, 0.0025, 0.6667, 0.0025, 0.5745, 0.1312, 0.5745, 0.1312, 0.6667, 0.0025, 0.6667, 0.1312, 0.5745, 0.1312, 0.6667, 0.1312, 0.5745, 0.1406, 0.5745, 0.1406, 0.6667, 0.1312, 0.6667, 0.1406, 0.5745, 0.1406, 0.6667, 0.1406, 0.5745, 0.1501, 0.5745, 0.1501, 0.6667, 0.1406, 0.6667, 0.1501, 0.5745, 0.1501, 0.6667, 0.1501, 0.5745, 0.1595, 0.5745, 0.1595, 0.6667, 0.1501, 0.6667, 0.1595, 0.5745, 0.1595, 0.6667, 0.1595, 0.5745, 0.1689, 0.5745, 0.1689, 0.6667, 0.1595, 0.6667, 0.1689, 0.5745, 0.1689, 0.6667, 0.1689, 0.5745, 0.1783, 0.5745, 0.1783, 0.6667, 0.1689, 0.6667, 0.1783, 0.5745, 0.1783, 0.6667, 0.1783, 0.5745, 0.1877, 0.5745, 0.1877, 0.6667, 0.1783, 0.6667, 0.1877, 0.5745, 0.1877, 0.6667, 0.1877, 0.5745, 0.1972, 0.5745, 0.1972, 0.6667, 0.1877, 0.6667, 0.1972, 0.5745, 0.1972, 0.6667, 0.1972, 0.5745, 0.3333, 0.5745, 0.3333, 0.6667, 0.1972, 0.6667, 0.3333, 0.5745, 0.0025, 0.4823, 0.1312, 0.3901, 0.0025, 0.3901, 0.0025, 0.4823, 0.1312, 0.4823, 0.1312, 0.3901, 0.1312, 0.4823, 0.1406, 0.3901, 0.1312, 0.3901, 0.1312, 0.4823, 0.1406, 0.4823, 0.1406, 0.3901, 0.1406, 0.4823, 0.1501, 0.3901, 0.1406, 0.3901, 0.1406, 0.4823, 0.1501, 0.4823, 0.1501, 0.3901, 0.1501, 0.4823, 0.1595, 0.3901, 0.1501, 0.3901, 0.1501, 0.4823, 0.1595, 0.4823, 0.1595, 0.3901, 0.1595, 0.4823, 0.1689, 0.3901, 0.1595, 0.3901, 0.1595, 0.4823, 0.1689, 0.4823, 0.1689, 0.3901, 0.1689, 0.4823, 0.1783, 0.3901, 0.1689, 0.3901, 0.1689, 0.4823, 0.1783, 0.4823, 0.1783, 0.3901, 0.1783, 0.4823, 0.1877, 0.3901, 0.1783, 0.3901, 0.1783, 0.4823, 0.1877, 0.4823, 0.1877, 0.3901, 0.1877, 0.4823, 0.1972, 0.3901, 0.1877, 0.3901, 0.1877, 0.4823, 0.1972, 0.4823, 0.1972, 0.3901, 0.1972, 0.4823, 0.3333, 0.3901, 0.1972, 0.3901, 0.1972, 0.4823, 0.3333, 0.4823, 0.3333, 0.3901, 0.0025, 0.5745, 0.1312, 0.4823, 0.0025, 0.4823, 0.1312, 0.5745, 0.1312, 0.4823, 0.0025, 0.5745, 0.1312, 0.5745, 0.1406, 0.4823, 0.1312, 0.4823, 0.1406, 0.5745, 0.1406, 0.4823, 0.1312, 0.5745, 0.1406, 0.5745, 0.1501, 0.4823, 0.1406, 0.4823, 0.1501, 0.5745, 0.1501, 0.4823, 0.1406, 0.5745, 0.1501, 0.5745, 0.1595, 0.4823, 0.1501, 0.4823, 0.1595, 0.5745, 0.1595, 0.4823, 0.1501, 0.5745, 0.1595, 0.5745, 0.1689, 0.4823, 0.1595, 0.4823, 0.1689, 0.5745, 0.1689, 0.4823, 0.1595, 0.5745, 0.1689, 0.5745, 0.1783, 0.4823, 0.1689, 0.4823, 0.1783, 0.5745, 0.1783, 0.4823, 0.1689, 0.5745, 0.1783, 0.5745, 0.1877, 0.4823, 0.1783, 0.4823, 0.1877, 0.5745, 0.1877, 0.4823, 0.1783, 0.5745, 0.1877, 0.5745, 0.1972, 0.4823, 0.1877, 0.4823, 0.1972, 0.5745, 0.1972, 0.4823, 0.1877, 0.5745, 0.1972, 0.5745, 0.3333, 0.4823, 0.1972, 0.4823, 0.3333, 0.5745, 0.3333, 0.4823, 0.1972, 0.5745, 0.1312, 0.2979, 0.0025, 0.3901, 0.0025, 0.2979, 0.1312, 0.2979, 0.1312, 0.3901, 0.0025, 0.3901, 0.1406, 0.2979, 0.1312, 0.3901, 0.1312, 0.2979, 0.1406, 0.2979, 0.1406, 0.3901, 0.1312, 0.3901, 0.1501, 0.2979, 0.1406, 0.3901, 0.1406, 0.2979, 0.1501, 0.2979, 0.1501, 0.3901, 0.1406, 0.3901, 0.1595, 0.2979, 0.1501, 0.3901, 0.1501, 0.2979, 0.1595, 0.2979, 0.1595, 0.3901, 0.1501, 0.3901, 0.1689, 0.2979, 0.1595, 0.3901, 0.1595, 0.2979, 0.1689, 0.2979, 0.1689, 0.3901, 0.1595, 0.3901, 0.1783, 0.2979, 0.1689, 0.3901, 0.1689, 0.2979, 0.1783, 0.2979, 0.1783, 0.3901, 0.1689, 0.3901, 0.1877, 0.2979, 0.1783, 0.3901, 0.1783, 0.2979, 0.1877, 0.2979, 0.1877, 0.3901, 0.1783, 0.3901, 0.1972, 0.2979, 0.1877, 0.3901, 0.1877, 0.2979, 0.1972, 0.2979, 0.1972, 0.3901, 0.1877, 0.3901, 0.3333, 0.2979, 0.1972, 0.3901, 0.1972, 0.2979, 0.3333, 0.2979, 0.3333, 0.3901, 0.1972, 0.3901, 0.05674, 0.428, 0.02962, 0.3358, 0.02962, 0.428, 0.05674, 0.428, 0.05674, 0.3358, 0.02962, 0.3358, 0.5106, 0.2744, 0.3451, 0.2744, 0.4919, 0.2744, 0.5106, 0.2744, 0.6574, 0.2744, 0.3451, 0.2744, 0.6551, 0.1817, 0.5128, 0.2672, 0.5128, 0.1817, 0.6551, 0.1817, 0.6551, 0.2672, 0.5128, 0.2672, 0.5106, 0.1679, 0.4919, 0.2744, 0.4919, 0.1679, 0.5106, 0.1679, 0.5106, 0.2744, 0.4919, 0.2744, 0.5106, 0.2744, 0.6568, 0.2733, 0.6574, 0.2744, 0.5106, 0.2744, 0.5111, 0.2733, 0.6568, 0.2733, 0.5111, 0.2733, 0.6563, 0.2722, 0.6568, 0.2733, 0.5111, 0.2733, 0.5116, 0.2722, 0.6563, 0.2722, 0.5116, 0.2722, 0.6559, 0.2711, 0.6563, 0.2722, 0.5116, 0.2722, 0.512, 0.2711, 0.6559, 0.2711, 0.512, 0.2711, 0.6556, 0.2698, 0.6559, 0.2711, 0.512, 0.2711, 0.5123, 0.2698, 0.6556, 0.2698, 0.5123, 0.2698, 0.6553, 0.2686, 0.6556, 0.2698, 0.5123, 0.2698, 0.5126, 0.2686, 0.6553, 0.2686, 0.5126, 0.2686, 0.6551, 0.2672, 0.6553, 0.2686, 0.5126, 0.2686, 0.5128, 0.2672, 0.6551, 0.2672, 0.5128, 0.1817, 0.6553, 0.1791, 0.6551, 0.1817, 0.5128, 0.1817, 0.5126, 0.1791, 0.6553, 0.1791, 0.5126, 0.1791, 0.6556, 0.1767, 0.6553, 0.1791, 0.5126, 0.1791, 0.5123, 0.1767, 0.6556, 0.1767, 0.5123, 0.1767, 0.6559, 0.1743, 0.6556, 0.1767, 0.5123, 0.1767, 0.512, 0.1743, 0.6559, 0.1743, 0.512, 0.1743, 0.6563, 0.1721, 0.6559, 0.1743, 0.512, 0.1743, 0.5116, 0.1721, 0.6563, 0.1721, 0.5116, 0.1721, 0.6568, 0.1699, 0.6563, 0.1721, 0.5116, 0.1721, 0.5111, 0.1699, 0.6568, 0.1699, 0.5111, 0.1699, 0.6574, 0.1679, 0.6568, 0.1699, 0.5111, 0.1699, 0.5106, 0.1679, 0.6574, 0.1679, 0.6667, 0.1127, 0.6667, 0.1127, 0.6667, 0.1127, 0.4897, 0.2672, 0.4919, 0.1679, 0.4919, 0.2744, 0.4897, 0.2672, 0.4897, 0.1817, 0.4919, 0.1679, 0.5128, 0.1817, 0.5106, 0.2744, 0.5106, 0.1679, 0.5128, 0.1817, 0.5128, 0.2672, 0.5106, 0.2744, 0.8479, 0.3053, 0.6825, 0.3053, 0.8212, 0.3053, 0.8479, 0.3053, 0.9866, 0.3053, 0.6825, 0.3053, 0.9835, 0.1919, 0.8511, 0.2997, 0.8511, 0.1919, 0.9835, 0.1919, 0.9835, 0.2997, 0.8511, 0.2997, 0.6825, 0.1679, 0.9866, 0.3053, 0.9866, 0.1679, 0.6825, 0.1679, 0.6825, 0.3053, 0.9866, 0.3053, 0.8479, 0.1679, 0.8212, 0.3053, 0.8212, 0.1679, 0.8479, 0.1679, 0.8479, 0.3053, 0.8212, 0.3053, 0.8479, 0.3053, 0.9859, 0.3045, 0.9866, 0.3053, 0.8479, 0.3053, 0.8487, 0.3045, 0.9859, 0.3045, 0.8487, 0.3045, 0.9853, 0.3036, 0.9859, 0.3045, 0.8487, 0.3045, 0.8493, 0.3036, 0.9853, 0.3036, 0.8493, 0.3036, 0.9847, 0.3027, 0.9853, 0.3036, 0.8493, 0.3036, 0.8499, 0.3027, 0.9847, 0.3027, 0.8499, 0.3027, 0.9842, 0.3017, 0.9847, 0.3027, 0.8499, 0.3027, 0.8504, 0.3017, 0.9842, 0.3017, 1.0, 0.1127, 1.0, 0.1127, 1.0, 0.1127, 0.8504, 0.3017, 0.9838, 0.3007, 0.9842, 0.3017, 0.8504, 0.3017, 0.8508, 0.3007, 0.9838, 0.3007, 1.0, 0.1127, 1.0, 0.1127, 1.0, 0.1127, 0.8508, 0.3007, 0.9835, 0.2997, 0.9838, 0.3007, 0.8508, 0.3007, 0.8511, 0.2997, 0.9835, 0.2997, 0.6825, 0.3053, 0.8205, 0.3045, 0.8212, 0.3053, 0.6825, 0.3053, 0.6833, 0.3045, 0.8205, 0.3045, 0.6833, 0.3045, 0.8198, 0.3036, 0.8205, 0.3045, 0.6833, 0.3045, 0.6839, 0.3036, 0.8198, 0.3036, 0.6839, 0.3036, 0.8193, 0.3027, 0.8198, 0.3036, 0.6839, 0.3036, 0.6845, 0.3027, 0.8193, 0.3027, 1.0, 0.1127, 1.0, 0.1127, 1.0, 0.1127, 0.6845, 0.3027, 0.8188, 0.3017, 0.8193, 0.3027, 0.6845, 0.3027, 0.685, 0.3017, 0.8188, 0.3017, 0.685, 0.3017, 0.8184, 0.3007, 0.8188, 0.3017, 0.685, 0.3017, 0.6854, 0.3007, 0.8184, 0.3007, 0.6854, 0.3007, 0.8181, 0.2997, 0.8184, 0.3007, 0.6854, 0.3007, 0.6857, 0.2997, 0.8181, 0.2997, 1.0, 0.1127, 1.0, 0.1127, 1.0, 0.1127, 0.8511, 0.1919, 0.9838, 0.1877, 0.9835, 0.1919, 0.8511, 0.1919, 0.8508, 0.1877, 0.9838, 0.1877, 0.8508, 0.1877, 0.9842, 0.1836, 0.9838, 0.1877, 0.8508, 0.1877, 0.8504, 0.1836, 0.9842, 0.1836, 0.8504, 0.1836, 0.9847, 0.1796, 0.9842, 0.1836, 0.8504, 0.1836, 0.8499, 0.1796, 0.9847, 0.1796, 0.8499, 0.1796, 0.9853, 0.1756, 0.9847, 0.1796, 0.8499, 0.1796, 0.8493, 0.1756, 0.9853, 0.1756, 1.0, 0.1127, 1.0, 0.1127, 1.0, 0.1127, 0.8493, 0.1756, 0.9859, 0.1717, 0.9853, 0.1756, 0.8493, 0.1756, 0.8487, 0.1717, 0.9859, 0.1717, 0.8487, 0.1717, 0.9866, 0.1679, 0.9859, 0.1717, 0.8487, 0.1717, 0.8479, 0.1679, 0.9866, 0.1679, 1.0, 0.1127, 1.0, 0.1127, 1.0, 0.1127, 1.0, 0.1127, 1.0, 0.1127, 1.0, 0.1127, 0.9835, 0.2997, 0.9866, 0.1679, 0.9866, 0.3053, 0.9835, 0.2997, 0.9835, 0.1919, 0.9866, 0.1679, 0.6825, 0.3053, 0.6857, 0.1919, 0.6857, 0.2997, 0.6825, 0.3053, 0.6825, 0.1679, 0.6857, 0.1919, 0.8181, 0.2997, 0.8212, 0.1679, 0.8212, 0.3053, 0.8181, 0.2997, 0.8181, 0.1919, 0.8212, 0.1679, 0.8511, 0.1919, 0.8479, 0.3053, 0.8479, 0.1679, 0.8511, 0.1919, 0.8511, 0.2997, 0.8479, 0.3053, 0.3358, 0.6667, 0.3524, 0.5013, 0.3358, 0.5013, 0.3358, 0.6667, 0.3524, 0.6667, 0.3524, 0.5013, 0.3524, 0.6667, 0.3689, 0.5013, 0.3524, 0.5013, 0.3524, 0.6667, 0.3689, 0.6667, 0.3689, 0.5013, 0.3689, 0.6667, 0.3855, 0.5013, 0.3689, 0.5013, 0.3689, 0.6667, 0.3855, 0.6667, 0.3855, 0.5013, 0.3855, 0.6667, 0.402, 0.5013, 0.3855, 0.5013, 0.3855, 0.6667, 0.402, 0.6667, 0.402, 0.5013, 0.402, 0.6667, 0.4185, 0.5013, 0.402, 0.5013, 0.402, 0.6667, 0.4185, 0.6667, 0.4185, 0.5013, 0.4185, 0.6667, 0.4351, 0.5013, 0.4185, 0.5013, 0.4185, 0.6667, 0.4351, 0.6667, 0.4351, 0.5013, 0.4351, 0.6667, 0.4516, 0.5013, 0.4351, 0.5013, 0.4351, 0.6667, 0.4516, 0.6667, 0.4516, 0.5013, 0.4516, 0.6667, 0.4682, 0.5013, 0.4516, 0.5013, 0.4516, 0.6667, 0.4682, 0.6667, 0.4682, 0.5013, 0.4682, 0.6667, 0.4847, 0.5013, 0.4682, 0.5013, 0.4682, 0.6667, 0.4847, 0.6667, 0.4847, 0.5013, 0.4847, 0.6667, 0.5013, 0.5013, 0.4847, 0.5013, 0.4847, 0.6667, 0.5013, 0.6667, 0.5013, 0.5013, 0.5013, 0.6667, 0.5178, 0.5013, 0.5013, 0.5013, 0.5013, 0.6667, 0.5178, 0.6667, 0.5178, 0.5013, 0.5178, 0.6667, 0.5343, 0.5013, 0.5178, 0.5013, 0.5178, 0.6667, 0.5343, 0.6667, 0.5343, 0.5013, 0.5343, 0.6667, 0.5509, 0.5013, 0.5343, 0.5013, 0.5343, 0.6667, 0.5509, 0.6667, 0.5509, 0.5013, 0.5509, 0.6667, 0.5674, 0.5013, 0.5509, 0.5013, 0.5509, 0.6667, 0.5674, 0.6667, 0.5674, 0.5013, 0.5674, 0.6667, 0.584, 0.5013, 0.5674, 0.5013, 0.5674, 0.6667, 0.584, 0.6667, 0.584, 0.5013, 0.584, 0.6667, 0.6005, 0.5013, 0.584, 0.5013, 0.584, 0.6667, 0.6005, 0.6667, 0.6005, 0.5013, 0.6005, 0.6667, 0.617, 0.5013, 0.6005, 0.5013, 0.6005, 0.6667, 0.617, 0.6667, 0.617, 0.5013, 0.617, 0.6667, 0.6336, 0.5013, 0.617, 0.5013, 0.617, 0.6667, 0.6336, 0.6667, 0.6336, 0.5013, 0.6336, 0.6667, 0.6501, 0.5013, 0.6336, 0.5013, 0.6336, 0.6667, 0.6501, 0.6667, 0.6501, 0.5013, 0.6501, 0.6667, 0.6667, 0.5013, 0.6501, 0.5013, 0.6501, 0.6667, 0.6667, 0.6667, 0.6667, 0.5013, 0.4972, 0.4441, 0.4855, 0.4672, 0.5013, 0.4185, 0.4855, 0.4672, 0.4672, 0.4855, 0.5013, 0.4185, 0.4672, 0.4855, 0.4441, 0.4972, 0.5013, 0.4185, 0.4441, 0.4972, 0.4185, 0.5013, 0.5013, 0.4185, 0.4185, 0.5013, 0.393, 0.4972, 0.5013, 0.4185, 0.393, 0.4972, 0.3699, 0.4855, 0.5013, 0.4185, 0.3699, 0.4855, 0.3516, 0.4672, 0.5013, 0.4185, 0.3516, 0.4672, 0.3399, 0.4441, 0.5013, 0.4185, 0.3399, 0.4441, 0.3358, 0.4185, 0.5013, 0.4185, 0.3358, 0.4185, 0.3399, 0.393, 0.5013, 0.4185, 0.3399, 0.393, 0.3516, 0.3699, 0.5013, 0.4185, 0.3516, 0.3699, 0.3699, 0.3516, 0.5013, 0.4185, 0.3699, 0.3516, 0.393, 0.3399, 0.5013, 0.4185, 0.393, 0.3399, 0.4185, 0.3358, 0.5013, 0.4185, 0.4185, 0.3358, 0.4441, 0.3399, 0.5013, 0.4185, 0.4441, 0.3399, 0.4672, 0.3516, 0.5013, 0.4185, 0.4672, 0.3516, 0.4855, 0.3699, 0.5013, 0.4185, 0.4855, 0.3699, 0.4972, 0.393, 0.5013, 0.4185])
me_sci_fi_guns.materials.append(mat_material_003)
me_sci_fi_guns.materials.append(mat_material_001)
me_sci_fi_guns.materials.append(mat_material_002)
me_sci_fi_guns.update()
me_sci_fi_guns.normals_split_custom_set([tuple(v) for v in zip(*[iter([-0.04197, 0.9991, 0.0, -0.04197, 0.9991, 0.0, -0.04197, 0.9991, 0.0, -0.04197, 0.9991, 0.0, -0.04197, 0.9991, 0.0, -0.04197, 0.9991, 0.0, 0.0, -1.0, 0.0, 0.0, -1.0, 0.0, 0.0, -1.0, 0.0, 0.0, -1.0, 0.0, 0.0, -1.0, 0.0, 0.0, -1.0, 0.0, 1.0, 0.0, 0.0, 1.0, 0.0, 0.0, 1.0, 0.0, 0.0, 1.0, 0.0, 0.0, 1.0, 0.0, 0.0, 1.0, 0.0, 0.0, 0.0, 0.0, -1.0, 0.0, 0.0, -1.0, 0.0, 0.0, -1.0, 0.0, 0.0, -1.0, 0.0, 0.0, -1.0, 0.0, 0.0, -1.0, -1.0, -4.797e-05, 1.319e-05, 0.0, 0.0, 3.482e-05, -1.0, -4.8e-05, 3.482e-05, 1.0, 4.371e-08, 3.482e-05, 1.0, -4.767e-05, 1.319e-05, 0.0, 0.0, 3.482e-05, -1.0, 0.0, 0.0, -1.0, 0.0, 0.0, -1.0, 0.0, 0.0, 1.0, 0.0, 0.0, 1.0, 0.0, 0.0, 1.0, 0.0, 0.0, -1.0, 0.0, 0.0, -1.0, 0.0, 0.0, -1.0, 0.0, 0.0, 1.0, 0.0001881, 2.353e-08, 1.0, 0.0001881, -2.373e-08, 1.0, 0.0001881, 1.339e-08, -1.0, 0.0, 0.0, -1.0, 0.0, 0.0, -1.0, 0.0, 0.0, 1.0, 7.374e-05, 0.0, 1.0, 7.374e-05, 0.0, 1.0, 7.374e-05, 0.0, -1.0, 0.0, 0.0, -1.0, 0.0, 0.0, -1.0, 0.0, 0.0, 1.0, 0.0, 0.0, 1.0, 0.0, 0.0, 1.0, 0.0, 0.0, -1.0, 0.0, 0.0, -1.0, 0.0, 0.0, -1.0, 0.0, 0.0, 1.0, 0.0, 0.0, 1.0, 0.0, 0.0, 1.0, 0.0, 0.0, 0.0, 0.6586, -0.7525, 0.0, 0.6586, -0.7525, 0.0, 0.6586, -0.7525, 0.0, 0.6586, -0.7525, 0.0, 0.6586, -0.7525, 0.0, 0.6586, -0.7525, 1.0, -4.767e-05, 1.241e-05, 0.0, 0.0, 1.223e-05, 1.0, 4.371e-08, 1.223e-05, -1.0, -4.8e-05, 1.223e-05, -1.0, -4.797e-05, 1.241e-05, 0.0, 0.0, 1.223e-05, 0.0, 0.5857, -0.8106, 0.0, 0.5857, -0.8106, 0.0, 0.5857, -0.8106, 0.0, 0.5857, -0.8105, 0.0, 0.5857, -0.8105, 0.0, 0.5857, -0.8105, 1.0, -0.0001106, 0.0, 1.0, -0.0001106, 0.0, 1.0, -0.0001106, 0.0, -1.0, 0.0, 0.0, -1.0, 0.0, 0.0, -1.0, 0.0, 0.0, 0.0, 0.5054, -0.8629, 0.0, 0.5054, -0.8629, 0.0, 0.5054, -0.8629, 0.0, 0.5054, -0.8629, 0.0, 0.5054, -0.8629, 0.0, 0.5054, -0.8629, 1.0, -7.374e-05, 0.0, 1.0, -7.374e-05, 0.0, 1.0, -7.374e-05, 0.0, -1.0, 0.0, 0.0, -1.0, 0.0, 0.0, -1.0, 0.0, 0.0, 0.0, 0.4198, -0.9076, 0.0, 0.4198, -0.9076, 0.0, 0.4198, -0.9076, 0.0, 0.4198, -0.9076, 0.0, 0.4198, -0.9076, 0.0, 0.4198, -0.9076, 1.0, 7.374e-05, 0.0, 1.0, 7.374e-05, 0.0, 1.0, 7.374e-05, 0.0, -1.0, 0.0, 0.0, -1.0, 0.0, 0.0, -1.0, 0.0, 0.0, 0.0, 0.331, -0.9436, 0.0, 0.331, -0.9436, 0.0, 0.331, -0.9436, 0.0, 0.331, -0.9436, 0.0, 0.331, -0.9436, 0.0, 0.331, -0.9436, 1.0, 0.0, 0.0, 1.0, 0.0, 0.0, 1.0, 0.0, 0.0, -1.0, 0.0, 0.0, -1.0, 0.0, 0.0, -1.0, 0.0, 0.0, 0.0, 0.2417, -0.9703, 0.0, 0.2417, -0.9703, 0.0, 0.2417, -0.9703, 0.0, 0.2417, -0.9703, 0.0, 0.2417, -0.9703, 0.0, 0.2417, -0.9703, 1.0, 0.0, 0.0, 1.0, 0.0, 0.0, 1.0, 0.0, 0.0, -1.0, 0.0, 0.0, -1.0, 0.0, 0.0, -1.0, 0.0, 0.0, -1.0, -4.797e-05, 2.481e-05, 0.0, 0.0, -2.189e-06, -1.0, -4.8e-05, -2.189e-06, 1.0, 4.371e-08, -2.189e-06, 1.0, -4.767e-05, 2.481e-05, 0.0, 0.0, -2.189e-06, -1.0, 0.0, 0.0, -1.0, 0.0, 0.0, -1.0, 0.0, 0.0, 1.0, 0.0, 0.0, 1.0, 0.0, 0.0, 1.0, 0.0, 0.0, -1.0, 0.0, 0.0, -1.0, 0.0, 0.0, -1.0, 0.0, 0.0, 1.0, 0.0, 0.0, 1.0, 0.0, 0.0, 1.0, 0.0, 0.0, -1.0, 0.0, 0.0, -1.0, 0.0, 0.0, -1.0, 0.0, 0.0, 1.0, 0.0, 0.0, 1.0, 0.0, 0.0, 1.0, 0.0, 0.0, -1.0, 0.0, 0.0, -1.0, 0.0, 0.0, -1.0, 0.0, 0.0, 1.0, 0.0, 0.0, 1.0, 0.0, 0.0, 1.0, 0.0, 0.0, -1.0, 0.0, 0.0, -1.0, 0.0, 0.0, -1.0, 0.0, 0.0, 1.0, 2.95e-05, 0.0, 1.0, 2.95e-05, 0.0, 1.0, 2.95e-05, 0.0, 0.0, -0.2417, -0.9703, 0.0, -0.2417, -0.9703, 0.0, -0.2417, -0.9703, 0.0, -0.2417, -0.9703, 0.0, -0.2417, -0.9703, 0.0, -0.2417, -0.9703, 1.0, -4.767e-05, -1.006e-05, 0.0, 0.0, 6.82e-05, 1.0, 4.371e-08, 6.82e-05, -1.0, -4.8e-05, 6.82e-05, -1.0, -4.797e-05, -1.006e-05, 0.0, 0.0, 6.82e-05, 0.0, -0.331, -0.9436, 0.0, -0.331, -0.9436, 0.0, -0.331, -0.9436, 0.0, -0.331, -0.9436, 0.0, -0.331, -0.9436, 0.0, -0.331, -0.9436, 1.0, 0.0, 0.0, 1.0, 0.0, 0.0, 1.0, 0.0, 0.0, -1.0, 0.0, 0.0, -1.0, 0.0, 0.0, -1.0, 0.0, 0.0, 0.0, -0.4198, -0.9076, 0.0, -0.4198, -0.9076, 0.0, -0.4198, -0.9076, 0.0, -0.4198, -0.9076, 0.0, -0.4198, -0.9076, 0.0, -0.4198, -0.9076, 1.0, 0.0, 0.0, 1.0, 0.0, 0.0, 1.0, 0.0, 0.0, -1.0, 0.0, 0.0, -1.0, 0.0, 0.0, -1.0, 0.0, 0.0, 0.0, -0.5054, -0.8629, 0.0, -0.5054, -0.8629, 0.0, -0.5054, -0.8629, 0.0, -0.5054, -0.8629, 0.0, -0.5054, -0.8629, 0.0, -0.5054, -0.8629, 1.0, 0.0, 0.0, 1.0, 0.0, 0.0, 1.0, 0.0, 0.0, -1.0, 0.0, 0.0, -1.0, 0.0, 0.0, -1.0, 0.0, 0.0, 0.0, -0.5857, -0.8105, 0.0, -0.5857, -0.8105, 0.0, -0.5857, -0.8105, 0.0, -0.5857, -0.8105, 0.0, -0.5857, -0.8105, 0.0, -0.5857, -0.8105, 1.0, 0.0, 0.0, 1.0, 0.0, 0.0, 1.0, 0.0, 0.0, 0.0, -0.6586, -0.7525, 0.0, -0.6586, -0.7525, 0.0, -0.6586, -0.7525, 0.0, -0.6586, -0.7525, 0.0, -0.6586, -0.7525, 0.0, -0.6586, -0.7525, 1.0, 2.95e-05, 0.0, 1.0, 2.95e-05, 0.0, 1.0, 2.95e-05, 0.0, -1.0, 0.0, 0.0, -1.0, 0.0, 0.0, -1.0, 0.0, 0.0, 1.0, 0.0, 0.0, 1.0, 0.0, 0.0, 1.0, 0.0, 0.0, 1.0, 0.0, 0.0, 1.0, 0.0, 0.0, 1.0, 0.0, 0.0, 1.0, 0.0, 0.0, 1.0, 0.0, 0.0, 1.0, 0.0, 0.0, 1.0, 0.0, 0.0, 1.0, 0.0, 0.0, 1.0, 0.0, 0.0, 0.0, 1.0, 0.0, 0.0, 1.0, 0.0, 0.0, 1.0, 0.0, 0.0, 1.0, 0.0, 0.0, 1.0, 0.0, 0.0, 1.0, 0.0, 0.0, -1.0, 0.0, 0.0, -1.0, 0.0, 0.0, -1.0, 0.0, 0.0, -1.0, 0.0, 0.0, -1.0, 0.0, 0.0, -1.0, 0.0, 0.0, 0.0, -1.0, 0.0, 0.0, -1.0, 0.0, 0.0, -1.0, 0.0, 0.0, -1.0, 0.0, 0.0, -1.0, 0.0, 0.0, -1.0, -1.0, -4.797e-05, -3.092e-05, 0.0, 0.0, 5.962e-05, -1.0, -4.8e-05, 5.962e-05, 1.0, 4.371e-08, 5.962e-05, 1.0, -4.767e-05, -3.092e-05, 0.0, 0.0, 5.962e-05, -1.0, 0.0001126, 0.0, -1.0, 0.0001126, 0.0, -1.0, 0.0001126, 0.0, 1.0, 0.0, 0.0, 1.0, 0.0, 0.0, 1.0, 0.0, 0.0, -1.0, -7.506e-05, 0.0, -1.0, -7.506e-05, 0.0, -1.0, -7.506e-05, 0.0, 1.0, 0.0, 0.0, 1.0, 0.0, 0.0, 1.0, 0.0, 0.0, -1.0, 7.506e-05, 0.0, -1.0, 7.506e-05, 0.0, -1.0, 7.506e-05, 0.0, -1.0, 0.0, 0.0, -1.0, 0.0, 0.0, -1.0, 0.0, 0.0, -1.0, 0.0, 0.0, -1.0, 0.0, 0.0, -1.0, 0.0, 0.0, 1.0, 0.0, 0.0, 1.0, 0.0, 0.0, 1.0, 0.0, 0.0, 1.0, -4.767e-05, 6.772e-05, 0.0, 0.0, -2.428e-06, 1.0, 4.371e-08, -2.428e-06, -1.0, -4.8e-05, -2.428e-06, -1.0, -4.797e-05, 6.772e-05, 0.0, 0.0, -2.428e-06, 1.0, -0.0002252, 0.0, 1.0, -0.0002252, 0.0, 1.0, -0.0002252, 0.0, -1.0, 0.0, 0.0, -1.0, 0.0, 0.0, -1.0, 0.0, 0.0, -1.0, 0.0, 0.0, -1.0, 0.0, 0.0, -1.0, 0.0, 0.0, 1.0, 0.0, 0.0, 1.0, 0.0, 0.0, 1.0, 0.0, 0.0, -1.0, -7.507e-05, 0.0, -1.0, -7.507e-05, 0.0, -1.0, -7.507e-05, 0.0, 1.0, -9.007e-05, 0.0, 1.0, -9.007e-05, 0.0, 1.0, -9.007e-05, 0.0, -1.0, 4.504e-05, 0.0, -1.0, 4.504e-05, 0.0, -1.0, 4.504e-05, 0.0, -1.0, 0.0, 0.0, -1.0, 0.0, 0.0, -1.0, 0.0, 0.0, -1.0, -4.797e-05, -3.432e-05, 0.0, 0.0, 1.057e-05, -1.0, -4.8e-05, 1.057e-05, 1.0, 4.371e-08, 1.057e-05, 1.0, -4.767e-05, -3.432e-05, 0.0, 0.0, 1.057e-05, -1.0, 0.0, 0.0, -1.0, 0.0, 0.0, -1.0, 0.0, 0.0, 1.0, 0.0, 0.0, 1.0, 0.0, 0.0, 1.0, 0.0, 0.0, -1.0, 0.0, 0.0, -1.0, 0.0, 0.0, -1.0, 0.0, 0.0, 1.0, 0.0, 0.0, 1.0, 0.0, 0.0, 1.0, 0.0, 0.0, -1.0, -3.753e-05, 0.0, -1.0, -3.753e-05, 0.0, -1.0, -3.753e-05, 0.0, -1.0, 0.0, 0.0, -1.0, 0.0, 0.0, -1.0, 0.0, 0.0, 1.0, 0.0, 0.0, 1.0, 0.0, 0.0, 1.0, 0.0, 0.0, -1.0, 3.003e-05, 0.0, -1.0, 3.003e-05, 0.0, -1.0, 3.003e-05, 0.0, 0.0, -0.231, -0.9729, 0.0, -0.231, -0.9729, 0.0, -0.231, -0.9729, 0.0, -0.231, -0.9729, 0.0, -0.231, -0.9729, 0.0, -0.231, -0.9729, 1.0, -4.767e-05, 7.908e-07, 0.0, 0.0, 4.303e-06, 1.0, 4.371e-08, 4.303e-06, -1.0, -4.8e-05, 4.303e-06, -1.0, -4.797e-05, 7.908e-07, 0.0, 0.0, 4.303e-06, 0.0, -0.2942, -0.9557, 0.0, -0.2942, -0.9557, 0.0, -0.2942, -0.9557, 0.0, -0.2942, -0.9557, 0.0, -0.2942, -0.9557, 0.0, -0.2942, -0.9557, 1.0, -0.0001126, 0.0, 1.0, -0.0001126, 0.0, 1.0, -0.0001126, 0.0, -1.0, 0.0, 0.0, -1.0, 0.0, 0.0, -1.0, 0.0, 0.0, 0.0, -0.3569, -0.9341, 0.0, -0.3569, -0.9341, 0.0, -0.3569, -0.9341, 0.0, -0.3569, -0.9341, 0.0, -0.3569, -0.9341, 0.0, -0.3569, -0.9341, 1.0, 0.0, 0.0, 1.0, 0.0, 0.0, 1.0, 0.0, 0.0, -1.0, 0.0, 0.0, -1.0, 0.0, 0.0, -1.0, 0.0, 0.0, 0.0, -0.4183, -0.9083, 0.0, -0.4183, -0.9083, 0.0, -0.4183, -0.9083, 0.0, -0.4183, -0.9083, 0.0, -0.4183, -0.9083, 0.0, -0.4183, -0.9083, 1.0, 0.0, 0.0, 1.0, 0.0, 0.0, 1.0, 0.0, 0.0, -1.0, 0.0, 0.0, -1.0, 0.0, 0.0, -1.0, 0.0, 0.0, 0.0, -0.4776, -0.8786, 0.0, -0.4776, -0.8786, 0.0, -0.4776, -0.8786, 0.0, -0.4776, -0.8786, 0.0, -0.4776, -0.8786, 0.0, -0.4776, -0.8786, 1.0, 4.504e-05, 0.0, 1.0, 4.504e-05, 0.0, 1.0, 4.504e-05, 0.0, -1.0, 0.0, 0.0, -1.0, 0.0, 0.0, -1.0, 0.0, 0.0, 0.0, -0.5341, -0.8454, 0.0, -0.5341, -0.8454, 0.0, -0.5341, -0.8454, 0.0, -0.5341, -0.8454, 0.0, -0.5341, -0.8454, 0.0, -0.5341, -0.8454, -1.0, 0.0, 0.0, -1.0, 0.0, 0.0, -1.0, 0.0, 0.0, -1.0, 0.0, 0.0, -1.0, 0.0, 0.0, -1.0, 0.0, 0.0, -1.0, 7.639e-06, 0.0, -1.0, 7.639e-06, 0.0, -1.0, 7.639e-06, 0.0, -1.0, 8.032e-06, 0.0, -1.0, 8.032e-06, 0.0, -1.0, 8.032e-06, 0.0, -1.0, -1.031e-05, 0.0, -1.0, -1.031e-05, 0.0, -1.0, -1.031e-05, 0.0, -1.0, 0.0, 0.0, -1.0, 0.0, 0.0, -1.0, 0.0, 0.0, -1.0, 0.0, 0.0, -1.0, 0.0, 0.0, -1.0, 0.0, 0.0, -1.0, 0.0, 0.0, -1.0, 0.0, 0.0, -1.0, 0.0, 0.0, -1.0, 9.127e-06, 0.0, -1.0, 9.127e-06, 0.0, -1.0, 9.127e-06, 0.0, -1.0, 0.0, 0.0, -1.0, 0.0, 0.0, -1.0, 0.0, 0.0, -1.0, 8.68e-06, 0.0, -1.0, 8.68e-06, 0.0, -1.0, 8.68e-06, 0.0, -1.0, -9.127e-06, 0.0, -1.0, -9.127e-06, 0.0, -1.0, -9.127e-06, 0.0, -1.0, 0.0, 0.0, -1.0, 0.0, 0.0, -1.0, 0.0, 0.0, -1.0, 0.0, 0.0, -1.0, 0.0, 0.0, -1.0, 0.0, 0.0, -1.0, 0.0, 0.0, -1.0, 0.0, 0.0, -1.0, 0.0, 0.0, -1.0, 0.0, 0.0, -1.0, 0.0, 0.0, -1.0, 0.0, 0.0, -1.0, 0.0, 0.0, -1.0, 0.0, 0.0, -1.0, 0.0, 0.0, -1.0, 0.0, 0.0, -1.0, 0.0, 0.0, -1.0, 0.0, 0.0, -1.0, 0.0, 0.0, -1.0, 0.0, 0.0, -1.0, 0.0, 0.0, 0.0, 0.0, 1.0, 0.0, 0.0, 1.0, 0.0, 0.0, 1.0, -5.698e-08, 0.0, 1.0, -5.698e-08, 0.0, 1.0, -5.698e-08, 0.0, 1.0, 0.0, 0.0, -1.0, 0.0, 0.0, -1.0, 0.0, 0.0, -1.0, -3.695e-08, 0.0, -1.0, -3.695e-08, 0.0, -1.0, -3.695e-08, 0.0, -1.0, -0.9991, -0.04198, -2.356e-06, -0.9991, -0.04198, 1.187e-05, -0.9991, -0.04198, 7.591e-09, -0.9991, -0.04198, 8.335e-06, -0.9991, -0.04198, 3.2e-06, -0.9991, -0.04198, 0.0, 0.9991, 0.04198, -5.569e-06, 0.9991, 0.04198, 2.787e-06, 0.9991, 0.04198, -8.296e-06, 0.9991, 0.04198, 8.361e-06, 0.9991, 0.04198, 0.0, 0.9991, 0.04198, -1.747e-05, 0.04197, -0.9991, 0.0, 0.04197, -0.9991, 0.0, 0.04197, -0.9991, 0.0, 0.04197, -0.9991, 0.0, 0.04197, -0.9991, 0.0, 0.04197, -0.9991, 0.0, 0.0, 0.0, 1.0, 0.0, 0.0, 1.0, 0.0, 0.0, 1.0, 0.0, 0.0, 1.0, 0.0, 0.0, 1.0, 0.0, 0.0, 1.0, 0.0, 0.0, 1.0, 0.0, 0.0, 1.0, 0.0, 0.0, 1.0, 0.0, 0.0, 1.0, 0.0, 0.0, 1.0, 0.0, 0.0, 1.0, -1.772e-08, 0.0, 1.0, -1.772e-08, 0.0, 1.0, -1.772e-08, 0.0, 1.0, 0.0, 0.0, 1.0, 0.0, 0.0, 1.0, 0.0, 0.0, 1.0, 0.0, 0.0, 1.0, 0.0, 0.0, 1.0, 0.0, 0.0, 1.0, 0.0, 0.0, 1.0, 0.0, 0.0, 1.0, 0.0, 0.0, 1.0, -3.971e-08, 0.0, 1.0, -3.971e-08, 0.0, 1.0, -3.971e-08, 0.0, 1.0, 0.0, 0.0, 1.0, 0.0, 0.0, 1.0, 0.0, 0.0, 1.0, 3.972e-08, 0.0, 1.0, 3.972e-08, 0.0, 1.0, 3.972e-08, 0.0, 1.0, 0.0, 0.0, 1.0, 0.0, 0.0, 1.0, 0.0, 0.0, 1.0, 0.0, 0.0, 1.0, 0.0, 0.0, 1.0, 0.0, 0.0, 1.0, 0.0, 0.0, 1.0, 0.0, 0.0, 1.0, 0.0, 0.0, 1.0, 3.983e-08, 0.0, 1.0, 3.983e-08, 0.0, 1.0, 3.983e-08, 0.0, 1.0, 0.0, 0.0, 1.0, 0.0, 0.0, 1.0, 0.0, 0.0, 1.0, -2.18e-08, 0.0, 1.0, -2.18e-08, 0.0, 1.0, -2.18e-08, 0.0, 1.0, 4.359e-08, 0.0, 1.0, 4.359e-08, 0.0, 1.0, 4.359e-08, 0.0, 1.0, 0.0, 0.0, -1.0, 0.0, 0.0, -1.0, 0.0, 0.0, -1.0, 0.0, 0.0, -1.0, 0.0, 0.0, -1.0, 0.0, 0.0, -1.0, 0.0, 0.0, -1.0, 0.0, 0.0, -1.0, 0.0, 0.0, -1.0, 1.96e-08, 0.0, -1.0, 1.96e-08, 0.0, -1.0, 1.96e-08, 0.0, -1.0, -1.772e-08, 0.0, -1.0, -1.772e-08, 0.0, -1.0, -1.772e-08, 0.0, -1.0, 3.938e-08, 0.0, -1.0, 3.938e-08, 0.0, -1.0, 3.938e-08, 0.0, -1.0, 0.0, 0.0, -1.0, 0.0, 0.0, -1.0, 0.0, 0.0, -1.0, 0.0, 0.0, -1.0, 0.0, 0.0, -1.0, 0.0, 0.0, -1.0, -3.971e-08, 0.0, -1.0, -3.971e-08, 0.0, -1.0, -3.971e-08, 0.0, -1.0, 7.905e-08, 0.0, -1.0, 7.905e-08, 0.0, -1.0, 7.905e-08, 0.0, -1.0, 3.972e-08, 0.0, -1.0, 3.972e-08, 0.0, -1.0, 3.972e-08, 0.0, -1.0, 0.0, 0.0, -1.0, 0.0, 0.0, -1.0, 0.0, 0.0, -1.0, 0.0, 0.0, -1.0, 0.0, 0.0, -1.0, 0.0, 0.0, -1.0, 0.0, 0.0, -1.0, 0.0, 0.0, -1.0, 0.0, 0.0, -1.0, 3.983e-08, 0.0, -1.0, 3.983e-08, 0.0, -1.0, 3.983e-08, 0.0, -1.0, 0.0, 0.0, -1.0, 0.0, 0.0, -1.0, 0.0, 0.0, -1.0, -2.18e-08, 0.0, -1.0, -2.18e-08, 0.0, -1.0, -2.18e-08, 0.0, -1.0, 3.27e-08, 0.0, -1.0, 3.27e-08, 0.0, -1.0, 3.27e-08, 0.0, -1.0, -1.0, 0.0, 0.0, -1.0, 0.0, 0.0, -1.0, 0.0, 0.0, -1.0, 0.0, 0.0, -1.0, 0.0, 0.0, -1.0, 0.0, 0.0, -1.0, -1.655e-05, 5.579e-07, -0.9995, -0.03179, -3.824e-07, -1.0, -1.656e-05, -9.065e-07, -0.9995, -0.03179, 6.189e-07, -0.9995, -0.03179, -3.809e-07, -1.0, -1.407e-05, 5.6e-07, -0.9995, -0.0318, 4.508e-07, -0.9964, -0.08487, 2.812e-07, -0.9995, -0.0318, -1.387e-06, -0.9964, -0.08488, 1.164e-06, -0.9964, -0.08488, -3.781e-07, -0.9995, -0.03176, -3.357e-07, -0.9964, -0.08487, 2.433e-06, -0.9918, -0.1275, -1.953e-06, -0.9964, -0.08487, -1.028e-06, -0.9918, -0.1275, 1.031e-06, -0.9918, -0.1275, -2.439e-06, -0.9964, -0.08487, 1.948e-06, -0.9918, -0.1275, -8.596e-07, -0.9854, -0.17, -2.016e-07, -0.9918, -0.1275, -1.031e-06, -0.9854, -0.17, 1.031e-06, -0.9854, -0.17, 8.605e-07, -0.9918, -0.1275, 2.016e-07, -0.9854, -0.17, 2.401e-06, -0.9773, -0.2121, -1.856e-06, -0.9854, -0.17, -1.031e-06, -0.9773, -0.2121, 1.028e-06, -0.9773, -0.2121, -2.395e-06, -0.9854, -0.17, 1.86e-06, -0.9773, -0.2121, 3.865e-07, -0.9673, -0.2536, -2.86e-07, -0.9773, -0.2121, -1.026e-06, -0.9673, -0.2536, 1.022e-06, -0.9673, -0.2536, -3.749e-07, -0.9773, -0.2121, 2.873e-07, -0.9673, -0.2536, 2.168e-06, -0.9557, -0.2943, -1.731e-06, -0.9673, -0.2536, -1.017e-06, -0.9557, -0.2943, 1.015e-06, -0.9557, -0.2943, -2.162e-06, -0.9673, -0.2536, 1.734e-06, -0.9557, -0.2943, 0.0, -0.9557, -0.2943, 0.0, -0.9557, -0.2943, 0.0, -0.9557, -0.2943, 0.0, -0.9557, -0.2943, 0.0, -0.9557, -0.2943, 0.0, 1.0, 0.0, 0.0, 1.0, 0.0, 0.0, 1.0, 0.0, 0.0, 1.0, 0.0, 0.0, 1.0, 0.0, 0.0, 1.0, 0.0, 0.0, 0.9995, 0.03177, 3.026e-07, 1.0, -1.067e-05, -1.808e-07, 1.0, -1.07e-05, 0.0, 0.9995, 0.03176, 9.163e-08, 0.9995, 0.03176, 0.0, 1.0, -1.916e-05, -5.919e-07, 0.9964, 0.08489, 6.077e-07, 0.9995, 0.03178, -1.969e-06, 0.9995, 0.03178, 0.0, 0.9964, 0.08485, 1.325e-06, 0.9964, 0.08485, 0.0, 0.9995, 0.03179, -9.015e-07, 0.9918, 0.1275, 6.128e-07, 0.9964, 0.0849, 1.234e-06, 0.9964, 0.0849, 0.0, 0.9918, 0.1275, -1.239e-06, 0.9918, 0.1275, 0.0, 0.9964, 0.08489, -6.107e-07, 0.9854, 0.17, 6.165e-07, 0.9918, 0.1275, -5.937e-07, 0.9918, 0.1275, 0.0, 0.9854, 0.17, 5.937e-07, 0.9854, 0.17, 0.0, 0.9918, 0.1275, -6.163e-07, 0.9773, 0.2121, 6.098e-07, 0.9854, 0.17, 1.229e-06, 0.9854, 0.17, 0.0, 0.9773, 0.2121, -1.224e-06, 0.9773, 0.2121, 0.0, 0.9854, 0.17, -6.123e-07, 0.9673, 0.2535, 6.021e-07, 0.9772, 0.2121, -1.305e-06, 0.9772, 0.2121, 0.0, 0.9673, 0.2535, 1.296e-06, 0.9673, 0.2535, 0.0, 0.9772, 0.2121, -6.058e-07, 0.9557, 0.2943, 5.921e-07, 0.9673, 0.2536, -1.82e-07, 0.9673, 0.2536, 0.0, 0.9557, 0.2943, 1.808e-07, 0.9557, 0.2943, 0.0, 0.9673, 0.2536, -5.96e-07, 0.9557, 0.2943, 0.0, 0.9557, 0.2943, 0.0, 0.9557, 0.2943, 0.0, 0.9557, 0.2943, 0.0, 0.9557, 0.2943, 0.0, 0.9557, 0.2943, 0.0, 0.2943, -0.9557, 0.0, 0.2943, -0.9557, 0.0, 0.2943, -0.9557, 0.0, 0.2943, -0.9557, 0.0, 0.2943, -0.9557, 0.0, 0.2943, -0.9557, 0.0, 0.0, 1.0, 0.0, 0.0, 1.0, 0.0, 0.0, 1.0, 0.0, 0.0, 1.0, 0.0, 0.0, 1.0, 0.0, 0.0, 1.0, 0.0, 0.0, 0.0, 1.0, 0.0, 0.0, 1.0, 0.0, 0.0, 1.0, 0.0, 0.0, 1.0, 0.0, 0.0, 1.0, 0.0, 0.0, 1.0, -1.0, 0.0, 0.0, -1.0, 0.0, 0.0, -1.0, 0.0, 0.0, -1.0, 0.0, 0.0, -1.0, 0.0, 0.0, -1.0, 0.0, 0.0, 0.0, 0.6586, 0.7525, 0.0, 0.6586, 0.7525, 0.0, 0.6586, 0.7525, 0.0, 0.6586, 0.7525, 0.0, 0.6586, 0.7525, 0.0, 0.6586, 0.7525, 0.0, 0.5857, 0.8106, 0.0, 0.5857, 0.8106, 0.0, 0.5857, 0.8106, 0.0, 0.5857, 0.8105, 0.0, 0.5857, 0.8105, 0.0, 0.5857, 0.8105, 0.0, 0.5054, 0.8629, 0.0, 0.5054, 0.8629, 0.0, 0.5054, 0.8629, 0.0, 0.5054, 0.8629, 0.0, 0.5054, 0.8629, 0.0, 0.5054, 0.8629, 0.0, 0.4198, 0.9076, 0.0, 0.4198, 0.9076, 0.0, 0.4198, 0.9076, 0.0, 0.4198, 0.9076, 0.0, 0.4198, 0.9076, 0.0, 0.4198, 0.9076, 0.0, 0.331, 0.9436, 0.0, 0.331, 0.9436, 0.0, 0.331, 0.9436, 0.0, 0.331, 0.9436, 0.0, 0.331, 0.9436, 0.0, 0.331, 0.9436, 0.0, 0.2417, 0.9703, 0.0, 0.2417, 0.9703, 0.0, 0.2417, 0.9703, 0.0, 0.2417, 0.9703, 0.0, 0.2417, 0.9703, 0.0, 0.2417, 0.9703, 0.0, -0.2417, 0.9703, 0.0, -0.2417, 0.9703, 0.0, -0.2417, 0.9703, 0.0, -0.2417, 0.9703, 0.0, -0.2417, 0.9703, 0.0, -0.2417, 0.9703, 0.0, -0.331, 0.9436, 0.0, -0.331, 0.9436, 0.0, -0.331, 0.9436, 0.0, -0.331, 0.9436, 0.0, -0.331, 0.9436, 0.0, -0.331, 0.9436, 0.0, -0.4198, 0.9076, 0.0, -0.4198, 0.9076, 0.0, -0.4198, 0.9076, 0.0, -0.4198, 0.9076, 0.0, -0.4198, 0.9076, 0.0, -0.4198, 0.9076, 0.0, -0.5054, 0.8629, 0.0, -0.5054, 0.8629, 0.0, -0.5054, 0.8629, 0.0, -0.5054, 0.8629, 0.0, -0.5054, 0.8629, 0.0, -0.5054, 0.8629, 0.0, -0.5857, 0.8105, 0.0, -0.5857, 0.8105, 0.0, -0.5857, 0.8105, 0.0, -0.5857, 0.8105, 0.0, -0.5857, 0.8105, 0.0, -0.5857, 0.8105, 0.0, -0.6586, 0.7525, 0.0, -0.6586, 0.7525, 0.0, -0.6586, 0.7525, 0.0, -0.6586, 0.7525, 0.0, -0.6586, 0.7525, 0.0, -0.6586, 0.7525, -1.0, 0.0, 0.0, -1.0, 0.0, 0.0, -1.0, 0.0, 0.0, -1.0, 0.0, 0.0, -1.0, 0.0, 0.0, -1.0, 0.0, 0.0, -1.0, 0.0, 0.0, -1.0, 0.0, 0.0, -1.0, 0.0, 0.0, -1.0, 0.0, 0.0, -1.0, 0.0, 0.0, -1.0, 0.0, 0.0, -1.0, 0.0, 0.0, -1.0, 0.0, 0.0, -1.0, 0.0, 0.0, 0.0, 1.0, 0.0, 0.0, 1.0, 0.0, 0.0, 1.0, 0.0, 0.0, 1.0, 0.0, 0.0, 1.0, 0.0, 0.0, 1.0, 0.0, 0.0, 0.0, 1.0, 0.0, 0.0, 1.0, 0.0, 0.0, 1.0, 0.0, 0.0, 1.0, 0.0, 0.0, 1.0, 0.0, 0.0, 1.0, 1.0, 0.0, 0.0, 1.0, 0.0, 0.0, 1.0, 0.0, 0.0, 1.0, 0.0, 0.0, 1.0, 0.0, 0.0, 1.0, 0.0, 0.0, -1.0, 0.0, 0.0, -1.0, 0.0, 0.0, -1.0, 0.0, 0.0, -1.0, 0.0, 0.0, -1.0, 0.0, 0.0, -1.0, 0.0, 0.0, 0.0, 0.5341, 0.8454, 0.0, 0.5341, 0.8454, 0.0, 0.5341, 0.8454, 0.0, 0.5341, 0.8454, 0.0, 0.5341, 0.8454, 0.0, 0.5341, 0.8454, 0.0, 0.4776, 0.8786, 0.0, 0.4776, 0.8786, 0.0, 0.4776, 0.8786, 0.0, 0.4776, 0.8786, 0.0, 0.4776, 0.8786, 0.0, 0.4776, 0.8786, 0.0, 0.4183, 0.9083, 0.0, 0.4183, 0.9083, 0.0, 0.4183, 0.9083, 0.0, 0.4183, 0.9083, 0.0, 0.4183, 0.9083, 0.0, 0.4183, 0.9083, 0.0, 0.3569, 0.9341, 0.0, 0.3569, 0.9341, 0.0, 0.3569, 0.9341, 0.0, 0.3569, 0.9341, 0.0, 0.3569, 0.9341, 0.0, 0.3569, 0.9341, 1.0, 0.0001501, 0.0, 1.0, 0.0001501, 0.0, 1.0, 0.0001501, 0.0, 0.0, 0.2942, 0.9557, 0.0, 0.2942, 0.9557, 0.0, 0.2942, 0.9557, 0.0, 0.2942, 0.9557, 0.0, 0.2942, 0.9557, 0.0, 0.2942, 0.9557, 1.0, 0.0, 0.0, 1.0, 0.0, 0.0, 1.0, 0.0, 0.0, 0.0, 0.231, 0.9729, 0.0, 0.231, 0.9729, 0.0, 0.231, 0.9729, 0.0, 0.231, 0.9729, 0.0, 0.231, 0.9729, 0.0, 0.231, 0.9729, 0.0, 0.5341, -0.8454, 0.0, 0.5341, -0.8454, 0.0, 0.5341, -0.8454, 0.0, 0.5341, -0.8454, 0.0, 0.5341, -0.8454, 0.0, 0.5341, -0.8454, 0.0, 0.4776, -0.8786, 0.0, 0.4776, -0.8786, 0.0, 0.4776, -0.8786, 0.0, 0.4776, -0.8786, 0.0, 0.4776, -0.8786, 0.0, 0.4776, -0.8786, 0.0, 0.4183, -0.9083, 0.0, 0.4183, -0.9083, 0.0, 0.4183, -0.9083, 0.0, 0.4183, -0.9083, 0.0, 0.4183, -0.9083, 0.0, 0.4183, -0.9083, 1.0, 0.0, 0.0, 1.0, 0.0, 0.0, 1.0, 0.0, 0.0, 0.0, 0.3569, -0.9341, 0.0, 0.3569, -0.9341, 0.0, 0.3569, -0.9341, 0.0, 0.3569, -0.9341, 0.0, 0.3569, -0.9341, 0.0, 0.3569, -0.9341, 0.0, 0.2942, -0.9557, 0.0, 0.2942, -0.9557, 0.0, 0.2942, -0.9557, 0.0, 0.2942, -0.9557, 0.0, 0.2942, -0.9557, 0.0, 0.2942, -0.9557, 0.0, 0.231, -0.9729, 0.0, 0.231, -0.9729, 0.0, 0.231, -0.9729, 0.0, 0.231, -0.9729, 0.0, 0.231, -0.9729, 0.0, 0.231, -0.9729, 1.0, 0.0, 0.0, 1.0, 0.0, 0.0, 1.0, 0.0, 0.0, 0.0, -0.231, 0.9729, 0.0, -0.231, 0.9729, 0.0, -0.231, 0.9729, 0.0, -0.231, 0.9729, 0.0, -0.231, 0.9729, 0.0, -0.231, 0.9729, 0.0, -0.2942, 0.9557, 0.0, -0.2942, 0.9557, 0.0, -0.2942, 0.9557, 0.0, -0.2942, 0.9557, 0.0, -0.2942, 0.9557, 0.0, -0.2942, 0.9557, 0.0, -0.3569, 0.9341, 0.0, -0.3569, 0.9341, 0.0, -0.3569, 0.9341, 0.0, -0.3569, 0.9341, 0.0, -0.3569, 0.9341, 0.0, -0.3569, 0.9341, 0.0, -0.4183, 0.9083, 0.0, -0.4183, 0.9083, 0.0, -0.4183, 0.9083, 0.0, -0.4183, 0.9083, 0.0, -0.4183, 0.9083, 0.0, -0.4183, 0.9083, 1.0, 7.507e-05, 0.0, 1.0, 7.507e-05, 0.0, 1.0, 7.507e-05, 0.0, 0.0, -0.4776, 0.8786, 0.0, -0.4776, 0.8786, 0.0, -0.4776, 0.8786, 0.0, -0.4776, 0.8786, 0.0, -0.4776, 0.8786, 0.0, -0.4776, 0.8786, 0.0, -0.5341, 0.8454, 0.0, -0.5341, 0.8454, 0.0, -0.5341, 0.8454, 0.0, -0.5341, 0.8454, 0.0, -0.5341, 0.8454, 0.0, -0.5341, 0.8454, 1.0, 0.0, 0.0, 1.0, 0.0, 0.0, 1.0, 0.0, 0.0, 1.0, 0.0, 0.0, 1.0, 0.0, 0.0, 1.0, 0.0, 0.0, 1.0, 0.0, 0.0, 1.0, 0.0, 0.0, 1.0, 0.0, 0.0, 1.0, 0.0, 0.0, 1.0, 0.0, 0.0, 1.0, 0.0, 0.0, 1.0, 0.0, 0.0, 1.0, 0.0, 0.0, 1.0, 0.0, 0.0, 1.0, 0.0, 0.0, 1.0, 0.0, 0.0, 1.0, 0.0, 0.0, -1.0, 0.0, 0.0, -1.0, 0.0, 0.0, -1.0, 0.0, 0.0, -1.0, 0.0, 0.0, -1.0, 0.0, 0.0, -1.0, 0.0, 0.0, -1.0, 0.0, 0.0, -1.0, 0.0, 0.0, -1.0, 0.0, 0.0, -1.0, 0.0, 0.0, -1.0, 0.0, 0.0, -1.0, 0.0, 0.0, 1.387e-05, -1.548e-05, -1.0, -4.714e-06, 0.309, -0.9511, -7.509e-06, -1.551e-05, -1.0, 4.714e-06, -1.48e-05, -1.0, 7.509e-06, 0.309, -0.9511, -1.387e-05, 0.309, -0.9511, 1.394e-05, 0.309, -0.9511, -4.825e-06, 0.5878, -0.809, -7.509e-06, 0.309, -0.9511, 4.825e-06, 0.309, -0.9511, 7.509e-06, 0.5878, -0.809, -1.395e-05, 0.5878, -0.809, 1.39e-05, 0.5878, -0.809, -4.788e-06, 0.809, -0.5878, -7.509e-06, 0.5878, -0.809, 4.788e-06, 0.5878, -0.809, 7.509e-06, 0.809, -0.5878, -1.391e-05, 0.809, -0.5878, 1.385e-05, 0.809, -0.5878, -4.714e-06, 0.9511, -0.309, -7.509e-06, 0.809, -0.5878, 4.714e-06, 0.809, -0.5878, 7.509e-06, 0.9511, -0.309, -1.386e-05, 0.9511, -0.309, 1.395e-05, 0.9511, -0.309, -4.825e-06, 1.0, 4.843e-06, -7.507e-06, 0.9511, -0.309, 5.358e-05, 0.9511, -0.309, 7.509e-06, 1.0, 1.079e-05, -1.395e-05, 1.0, 1.065e-05, 1.395e-05, 1.0, -1.065e-05, -4.825e-06, 0.9511, 0.309, -7.509e-06, 1.0, -1.079e-05, 4.825e-06, 1.0, -4.843e-06, 7.509e-06, 0.951, 0.309, -1.396e-05, 0.951, 0.309, 1.386e-05, 0.9511, 0.309, -4.714e-06, 0.809, 0.5878, -7.509e-06, 0.9511, 0.309, 4.714e-06, 0.9511, 0.309, 7.509e-06, 0.809, 0.5878, -1.385e-05, 0.809, 0.5878, 1.39e-05, 0.809, 0.5878, -4.788e-06, 0.5878, 0.809, -7.509e-06, 0.809, 0.5878, 4.788e-06, 0.809, 0.5878, 7.509e-06, 0.5878, 0.809, -1.39e-05, 0.5878, 0.809, 1.395e-05, 0.5878, 0.809, -4.825e-06, 0.309, 0.9511, -7.509e-06, 0.5878, 0.809, 4.825e-06, 0.5878, 0.809, 7.509e-06, 0.309, 0.9511, -1.395e-05, 0.309, 0.9511, 1.387e-05, 0.309, 0.9511, -4.714e-06, -1.408e-05, 1.0, -7.509e-06, 0.309, 0.9511, 4.714e-06, 0.309, 0.9511, 7.509e-06, -1.408e-05, 1.0, -1.387e-05, -1.41e-05, 1.0, 1.388e-05, 1.25e-05, 1.0, -4.751e-06, -0.309, 0.9511, -7.509e-06, 1.252e-05, 1.0, 5.346e-05, 1.267e-05, 1.0, 7.509e-06, -0.309, 0.9511, -1.388e-05, -0.309, 0.9511, 1.386e-05, -0.309, 0.9511, -4.788e-06, -0.5878, 0.809, -7.509e-06, -0.309, 0.9511, 7.79e-05, -0.309, 0.9511, 7.509e-06, -0.5878, 0.809, -1.386e-05, -0.5878, 0.809, 1.39e-05, -0.5878, 0.809, -4.788e-06, -0.809, 0.5878, -7.509e-06, -0.5878, 0.809, 4.788e-06, -0.5878, 0.809, 7.509e-06, -0.809, 0.5878, -1.39e-05, -0.809, 0.5878, 1.402e-05, -0.809, 0.5878, -4.975e-06, -0.9511, 0.309, -7.509e-06, -0.809, 0.5878, 4.973e-06, -0.809, 0.5878, 7.509e-06, -0.9511, 0.309, -1.401e-05, -0.9511, 0.309, 1.387e-05, -0.9511, 0.309, -4.788e-06, -1.0, -1.591e-05, -7.509e-06, -0.9511, 0.309, 4.788e-06, -0.9511, 0.309, 7.509e-06, -1.0, -2.186e-05, -1.387e-05, -1.0, -2.18e-05, 1.392e-05, -1.0, 2.182e-05, -4.788e-06, -0.9511, -0.309, -7.509e-06, -1.0, 2.186e-05, 4.788e-06, -1.0, 1.591e-05, 7.509e-06, -0.9511, -0.309, -1.392e-05, -0.9511, -0.309, 1.396e-05, -0.9511, -0.309, -4.936e-06, -0.809, -0.5878, -7.509e-06, -0.9511, -0.309, 4.937e-06, -0.9511, -0.309, 7.509e-06, -0.809, -0.5878, -1.397e-05, -0.809, -0.5878, 1.385e-05, -0.809, -0.5878, -5.35e-05, -0.5878, -0.809, -7.509e-06, -0.809, -0.5878, 4.788e-06, -0.809, -0.5878, 7.509e-06, -0.5878, -0.809, -1.386e-05, -0.5878, -0.809, 1.391e-05, -0.5878, -0.809, -4.751e-06, -0.309, -0.9511, -7.509e-06, -0.5878, -0.809, 4.751e-06, -0.5878, -0.809, 7.509e-06, -0.309, -0.9511, -1.391e-05, -0.309, -0.9511, 1.385e-05, -0.309, -0.9511, -4.714e-06, 1.693e-05, -1.0, -7.509e-06, -0.309, -0.9511, 4.714e-06, -0.309, -0.9511, 7.509e-06, 1.523e-05, -1.0, -1.385e-05, 1.526e-05, -1.0, 1.0, 0.0, 0.0, 1.0, 0.0, 0.0, 1.0, 0.0, 0.0, 1.0, 0.0, 0.0, 1.0, 0.0, 0.0, 1.0, 0.0, 0.0, 1.0, 0.0, 0.0, 1.0, 0.0, 0.0, 1.0, 0.0, 0.0, 1.0, 0.0, 0.0, 1.0, 0.0, 0.0, 1.0, 0.0, 0.0, 1.0, 0.0, 0.0, 1.0, 0.0, 0.0, 1.0, 0.0, 0.0, 1.0, 1.189e-05, 0.0, 1.0, 1.189e-05, 0.0, 1.0, 1.189e-05, 0.0, 1.0, -1.012e-05, 0.0, 1.0, -1.012e-05, 0.0, 1.0, -1.012e-05, 0.0, 1.0, 0.0, 0.0, 1.0, 0.0, 0.0, 1.0, 0.0, 0.0, 1.0, -8.68e-06, 0.0, 1.0, -8.68e-06, 0.0, 1.0, -8.68e-06, 0.0, 1.0, 0.0, 0.0, 1.0, 0.0, 0.0, 1.0, 0.0, 0.0, 1.0, 0.0, 0.0, 1.0, 0.0, 0.0, 1.0, 0.0, 0.0, 1.0, 0.0, 0.0, 1.0, 0.0, 0.0, 1.0, 0.0, 0.0, 1.0, 0.0, 0.0, 1.0, 0.0, 0.0, 1.0, 0.0, 0.0, 1.0, 0.0, 0.0, 1.0, 0.0, 0.0, 1.0, 0.0, 0.0, 1.0, -1.031e-05, 0.0, 1.0, -1.031e-05, 0.0, 1.0, -1.031e-05, 0.0, 1.0, 8.032e-06, 0.0, 1.0, 8.032e-06, 0.0, 1.0, 8.032e-06, 0.0, 1.0, -7.639e-06, 0.0, 1.0, -7.639e-06, 0.0, 1.0, -7.639e-06, 0.0, 1.0, 5.542e-06, 0.0, 1.0, 5.542e-06, 0.0, 1.0, 5.542e-06, 0.0])] * 3)])

# ---- objects
ob_sci_fi_guns = bpy.data.objects.new('Sci-fi guns', me_sci_fi_guns)

# ---- transforms, parenting, visibility, modifiers, constraints
ob_sci_fi_guns.location = (0.0, 0.0, 0.0)
ob_sci_fi_guns.rotation_euler = (1.571, -0.0, 0.0)

# ---- collection membership
col_collection.objects.link(ob_sci_fi_guns)

# ---- scene / render settings (as saved in the file)
scene.frame_start = 1; scene.frame_end = 250; scene.frame_set(1)
scene.render.engine = 'BLENDER_EEVEE_NEXT'
scene.cycles.sampling_pattern = 'TABULATED_SOBOL'
scene.cycles.use_light_tree = False
scene.view_settings.view_transform = 'Filmic'
bpy.context.view_layer.update()

# ---- added for rendering (the .blend has no active camera and no usable light): camera, sun
cam_auto = bpy.data.cameras.new('AutoCamera')
cam_auto.lens = 50.0
cam_auto.sensor_width = 36.0
cam_auto.clip_end = 1000.0
ob_auto_camera = bpy.data.objects.new('AutoCamera', cam_auto)
scene.collection.objects.link(ob_auto_camera)
ob_auto_camera.location = (0.834658, -0.695453, 0.558976)
ob_auto_camera.rotation_euler = (1.09748, -7.21219e-08, 0.694738)
scene.camera = ob_auto_camera
light_auto_sun = bpy.data.lights.new('AutoSun', 'SUN')
light_auto_sun.energy = 3.0
light_auto_sun.angle = 0.0523599
ob_auto_sun = bpy.data.objects.new('AutoSun', light_auto_sun)
scene.collection.objects.link(ob_auto_sun)
ob_auto_sun.rotation_euler = (0.872665, 0.174533, 0.523599)
bpy.context.view_layer.update()
